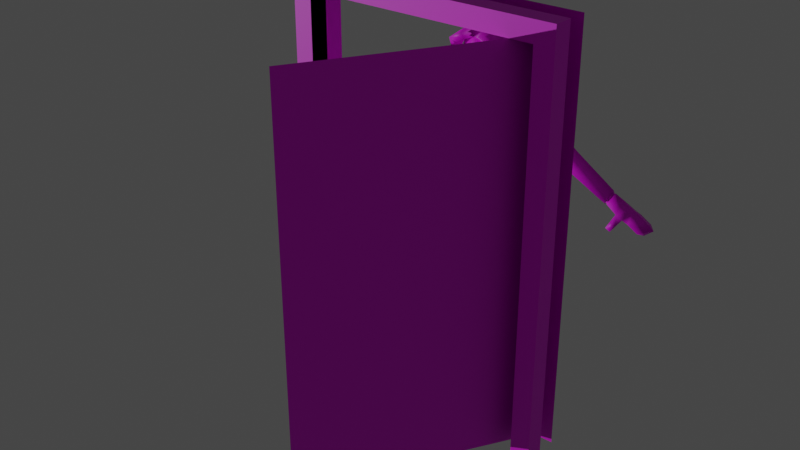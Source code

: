 # Source: gy.blend  (saved by Blender 2.90.8; exported with 4.5.12 LTS)
import bpy
from mathutils import Matrix  # noqa: F401  (used for matrix-valued properties, if any)

bpy.ops.wm.read_factory_settings(use_empty=True)
scene = bpy.context.scene
scene.name = 'Scene'

# ---- collections
col_collection = bpy.data.collections.new('Collection'); scene.collection.children.link(col_collection)

# ---- images (referenced by path relative to the original .blend; pixels are not part of the script)
import os
ASSET_DIR = os.environ.get("B2B_ASSET_DIR", "")  # directory of the original .blend (textures are referenced by path, not embedded)
HERE = os.path.dirname(os.path.abspath(__file__))  # packed textures are extracted next to this script under _unpacked/

def load_image(name, relpath, width, height, colorspace="sRGB"):
    """Load a texture the original file referenced (path relative to the .blend, or extracted next to this script)."""
    p = next((c for c in (os.path.join(HERE, relpath), os.path.join(ASSET_DIR, relpath)) if relpath and os.path.exists(c)), "")
    if p:
        img = bpy.data.images.load(p, check_existing=True)
        img.name = name
    else:  # same state as the original file: an image datablock whose file is absent (Cycles renders it pink)
        img = bpy.data.images.new(name, width, height)
        img.source = "FILE"
        img.filepath = "//" + (relpath or name)
    img.colorspace_settings.name = colorspace
    return img
img_character_png = load_image('character.png', 'character.png', 1024, 1024, 'sRGB')
img_door_png = load_image('door.png', 'door.png', 1024, 1024, 'sRGB')

# ---- materials (node trees are filled in below, after node groups)
mat_character = bpy.data.materials.new('character')
mat_character.use_backface_culling = True
mat_character.use_transparent_shadow = False
mat_door = bpy.data.materials.new('door')
mat_door.use_transparent_shadow = False

# ---- material node trees
mat_character.use_nodes = True; mat_character.node_tree.nodes.clear()
_N = mat_character.node_tree.nodes; _L = mat_character.node_tree.links
n0 = _N.new('ShaderNodeOutputMaterial'); n0.name = 'Material Output'; n0.location = (300, 300)
n1 = _N.new('ShaderNodeBsdfPrincipled'); n1.name = 'Principled BSDF'; n1.location = (10, 300)
n1.distribution = 'GGX'
n1.subsurface_method = 'BURLEY'
n1.inputs[3].default_value = 1.45
n1.inputs[27].default_value = (0.0, 0.0, 0.0, 1.0)
n1.inputs[28].default_value = 1.0
n2 = _N.new('ShaderNodeTexImage'); n2.name = 'Image Texture'; n2.location = (-280, 280)
n2.image = img_character_png
_L.new(n1.outputs[0], n0.inputs[0])
_L.new(n2.outputs[0], n1.inputs[0])
n0.is_active_output = True
mat_door.use_nodes = True; mat_door.node_tree.nodes.clear()
_N = mat_door.node_tree.nodes; _L = mat_door.node_tree.links
n0 = _N.new('ShaderNodeBsdfPrincipled'); n0.name = 'Principled BSDF'; n0.location = (10, 300)
n0.distribution = 'GGX'
n0.subsurface_method = 'BURLEY'
n0.inputs[3].default_value = 1.45
n0.inputs[27].default_value = (0.0, 0.0, 0.0, 1.0)
n0.inputs[28].default_value = 1.0
n1 = _N.new('ShaderNodeOutputMaterial'); n1.name = 'Material Output'; n1.location = (300, 300)
n2 = _N.new('ShaderNodeTexImage'); n2.name = 'Image Texture'; n2.location = (-280, 280)
n2.image = img_door_png
n2.interpolation = 'Closest'
_L.new(n0.outputs[0], n1.inputs[0])
_L.new(n2.outputs[0], n0.inputs[0])
n1.is_active_output = True

# ---- world
world_world = bpy.data.worlds.new('World'); scene.world = world_world
world_world.use_nodes = True; world_world.node_tree.nodes.clear()
_N = world_world.node_tree.nodes; _L = world_world.node_tree.links
n0 = _N.new('ShaderNodeOutputWorld'); n0.name = 'World Output'; n0.location = (300, 300)
n1 = _N.new('ShaderNodeBackground'); n1.name = 'Background'; n1.location = (10, 300)
n1.inputs[0].default_value = (0.05088, 0.05088, 0.05088, 1.0)
_L.new(n1.outputs[0], n0.inputs[0])
n0.is_active_output = True
world_world.color = (0.05088, 0.05088, 0.05088)
world_world.use_sun_shadow = False
world_world.sun_shadow_jitter_overblur = 0.0

# ---- lights
light_sun = bpy.data.lights.new('Sun', 'SUN')
light_sun.transmission_factor = 0.0
light_sun.energy = 1.0
light_sun.shadow_soft_size = 0.125

# ---- meshes
me_plane = bpy.data.meshes.new('Plane')
me_plane.from_pydata([(-0.5796, 1.863e-09, 2.669), (-0.5975, -1.244e-07, 1.548), (-0.5194, 0.1181, 0.4714), (-0.1639, 0.1181, 0.4714), (-0.08575, -1.244e-07, 1.548), (-0.03774, -5.96e-08, 2.325), (0.0, -5.96e-08, 2.309), (-0.3373, -0.08187, 0.4714), (-0.3373, -0.1773, 1.579), (-0.3373, -0.2, 2.438), (-0.3373, -0.2113, 2.669), (-0.3373, 0.3455, 0.4714), (-0.3373, 0.2476, 1.698), (-0.3373, 0.4495, 2.446), (-0.3373, 0.4381, 2.669), (-0.6034, -6.925e-08, 2.369), (-0.03774, -0.2394, 2.386), (-0.03774, -0.2583, 2.669), (0.0, -0.2394, 2.381), (0.0, -0.2583, 2.669), (-0.03774, 0.4586, 2.39), (0.0, 0.4661, 2.669), (-0.03774, 0.4586, 2.669), (0.0, 0.4699, 2.384), (-0.3373, -0.1479, 1.439), (-0.3373, 0.2688, 1.556), (-0.5429, 0.1194, 0.4714), (-0.1404, 0.1194, 0.4714), (-0.3367, -0.107, 0.4714), (-0.3367, 0.3707, 0.4714), (-0.5429, 0.1194, 0.2974), (-0.1404, 0.1194, 0.2974), (-0.3367, -0.107, 0.2974), (-0.3367, 0.3707, 0.2974), (-0.5429, 0.1099, 0.1446), (-0.1404, 0.1099, 0.1446), (-0.3367, 0.3612, 0.1446), (-0.5429, 0.1288, 0.0), (-0.1404, 0.1288, 0.0), (-0.3367, 0.3801, 0.0), (-0.5064, -0.009774, 0.1834), (-0.1844, -0.009774, 0.1834), (-0.3367, -0.1526, 0.1834), (-0.4935, -0.3964, 0.1242), (-0.186, -0.3926, 0.1242), (-0.3367, -0.5355, 0.1242), (-0.4935, -0.3964, 0.0), (-0.186, -0.3926, 0.0), (-0.3367, -0.5355, 0.0), (-0.6226, 1.863e-09, 2.669), (-0.3803, -0.2258, 2.669), (-0.3803, 0.4515, 2.669), (-0.08077, -0.2728, 2.669), (0.0, -0.2728, 2.669), (0.0, 0.4795, 2.669), (-0.08077, 0.4719, 2.669), (-0.6379, 1.863e-09, 3.549), (-0.3957, -0.1908, 3.549), (-0.3957, 0.3594, 3.549), (-0.1486, -0.2379, 3.549), (0.0, -0.2379, 3.549), (0.0, 0.3874, 3.549), (-0.1486, 0.3798, 3.549), (-0.6822, 0.216, 3.93), (-0.481, -0.2113, 4.212), (-0.481, 0.4381, 4.212), (-0.2339, -0.2583, 4.212), (0.0, -0.2583, 4.212), (0.0, 0.4661, 4.212), (-0.2339, 0.4586, 4.212), (-0.6796, 0.1378, 4.488), (-0.261, 0.1378, 4.488), (-1.009, 0.2011, 4.308), (-0.7773, -0.01684, 4.089), (-0.799, 0.4163, 4.123), (-1.284, 0.2135, 3.639), (-1.449, 0.2009, 3.957), (-1.418, 0.01937, 3.744), (-1.436, 0.3801, 3.772), (-1.955, 0.208, 3.322), (-2.057, 0.2018, 3.518), (-2.006, 0.08794, 3.403), (-2.018, 0.3127, 3.422), (-1.33, 0.3852, 3.831), (-1.312, 0.01426, 3.802), (-2.07, 0.2006, 3.543), (-2.005, 0.05877, 3.401), (-2.019, 0.3407, 3.423), (-1.943, 0.2103, 3.298), (-1.996, 0.2076, 3.301), (-2.098, 0.2015, 3.497), (-2.047, 0.08756, 3.382), (-2.059, 0.3124, 3.401), (-1.99, 0.2085, 3.289), (-2.104, 0.2016, 3.509), (-2.047, 0.07413, 3.38), (-2.06, 0.3258, 3.401), (-2.156, 0.2271, 3.225), (-2.222, 0.2178, 3.423), (-2.212, 0.04528, 3.278), (-2.23, 0.3857, 3.307), (-2.577, 0.2231, 3.004), (-2.716, 0.2138, 3.121), (-2.56, 0.04257, 3.096), (-2.587, 0.383, 3.118), (-2.262, 0.2261, 3.17), (-2.292, 0.2275, 3.174), (-2.398, 0.2265, 3.119), (-2.419, 0.3856, 3.219), (-2.336, 0.3847, 3.252), (-2.493, 0.2172, 3.274), (-2.388, 0.2182, 3.329), (-2.349, 0.2168, 3.351), (-2.318, 0.04429, 3.223), (-2.401, 0.04518, 3.19), (-2.135, -0.06503, 3.095), (-2.122, 0.02384, 3.087), (-2.194, 0.02657, 3.049), (-2.208, -0.06571, 3.058), (-2.247, 0.0778, 3.135), (-2.259, -0.0148, 3.134), (-2.156, 0.07068, 3.175), (-2.174, -0.009875, 3.187), (0.0, -0.06026, 4.442), (0.0, 0.2996, 4.346), (-0.2191, 0.1378, 4.627), (0.0, -0.06028, 4.641), (0.0, 0.302, 4.627), (-0.4603, 0.1339, 4.648), (-0.2606, 0.3473, 4.655), (0.0, 0.3763, 4.648), (-0.4256, -0.1311, 4.648), (-0.4703, 0.1378, 4.488), (-0.2475, 0.2982, 4.35), (-0.3289, 0.1787, 4.381), (-0.2205, 0.2584, 4.253), (0.0, 0.2305, 4.245), (-0.2655, -0.06129, 4.252), (0.0, -0.06026, 4.534), (0.0, 0.3008, 4.486), (0.0, -0.2811, 4.671), (0.0, -0.4061, 4.946), (0.0, -0.2804, 5.403), (0.0, -0.1223, 5.525), (0.0, 0.3643, 5.436), (0.0, 0.3396, 4.848), (-0.2267, -0.09568, 4.715), (-0.1966, 0.1277, 4.768), (-0.2889, 0.2796, 5.156), (-0.2355, 0.2689, 5.436), (0.0, 0.2326, 5.52), (-0.2525, -0.2069, 4.992), (0.0, -0.3292, 5.142), (-0.2532, -0.212, 5.188), (-0.2238, -0.1413, 5.412), (0.0, -0.1403, 4.656), (0.0, 0.4325, 5.19), (0.0, 0.07304, 5.548), (-0.3038, -0.04559, 4.918), (-0.3478, -0.01038, 5.196), (-0.2662, 0.01936, 5.433), (-0.1466, -0.3969, 5.46), (0.0, -0.3029, 5.409), (-0.343, -0.3969, 5.361), (-0.388, -0.2387, 5.067), (-0.388, -0.0558, 5.002), (-0.3895, -0.08984, 5.281), (-0.299, -0.2033, 5.169), (-0.1402, -0.3054, 5.351), (-0.1579, -0.1422, 5.542), (0.0, -0.1227, 5.583), (-0.1107, -0.02433, 5.605), (0.0, 0.2286, 5.589), (-0.2071, 0.2617, 5.536), (0.0, 0.3928, 5.415), (-0.2071, 0.4532, 5.289), (0.0, 0.3592, 4.851), (-0.1157, 0.4041, 4.958), (0.0, 0.4481, 5.237), (-0.1912, 0.4224, 4.884), (0.0, 0.05291, 5.586), (-0.1073, 0.1187, 5.61), (-0.3374, -0.02303, 5.452), (-0.3444, 0.1187, 5.413), (-0.37, -0.0234, 5.24), (-0.3697, 0.1182, 5.232), (-0.323, 0.05807, 5.233), (-0.3504, 0.05807, 4.941), (0.0, 0.3058, 5.534), (-0.2071, 0.3574, 5.413), (-0.3279, 0.2617, 5.397), (-0.3279, 0.3574, 5.195), (-0.3279, 0.2049, 5.092), (-0.3279, 0.2655, 4.942), (0.0, -0.1422, 5.468), (0.0, -0.01793, 5.444), (-0.185, -0.02066, 5.37), (-0.1911, -0.1422, 5.449), (0.0, 0.1855, 5.419), (0.0, 0.3452, 5.268), (0.0, 0.3222, 4.979), (-0.1579, 0.3924, 5.048), (-0.1324, 0.2741, 5.094), (-0.1646, 0.1182, 5.394), (-0.1228, 0.2617, 5.336), (-0.1232, -0.2193, 4.696), (-0.1519, -0.2591, 4.981), (-0.1464, -0.2706, 5.165), (-0.1256, -0.2108, 5.415), (-0.2444, 0.2084, 4.926), (0.0, -0.3029, 5.062), (-0.2255, -0.2202, 5.064), (-0.3337, -0.02798, 5.057), (-0.1468, -0.2426, 5.065), (0.0, -0.297, 4.813), (-0.2266, -0.191, 4.848), (-0.1484, -0.2611, 4.834), (0.0, -0.3048, 5.284), (-0.2622, 0.2742, 5.296), (-0.2342, -0.1766, 5.296), (0.0, 0.3984, 5.313), (-0.307, 0.004492, 5.314), (-0.136, -0.2407, 5.29), (0.0, -0.2982, 4.9), (-0.2331, -0.2097, 4.906), (-0.1411, -0.2716, 4.892), (-0.07321, -0.2999, 5.154), (-0.06279, -0.2456, 5.409), (-0.1212, -0.119, 4.679), (-0.09994, 0.03852, 4.662), (-0.06161, -0.2502, 4.675), (-0.07605, -0.2931, 4.951), (-0.07339, -0.2728, 5.063), (-0.06757, -0.2869, 4.829), (-0.068, -0.2727, 5.287), (-0.07057, -0.296, 4.885), (-0.3688, 0.1924, 5.186), (-0.3716, 0.1054, 5.162), (-0.2723, 0.1082, 4.966), (-0.3236, -0.0411, 5.099), (-0.3623, 0.1073, 5.164), (-0.263, 0.1101, 4.968), (-2.239, 0.07019, 3.122), (-2.168, -0.01807, 3.173), (-0.3373, -0.1216, 1.09), (-0.3373, 0.2969, 1.312), (-0.5715, 0.04703, 1.115), (-0.1118, 0.04703, 1.115), (-0.1913, 0.4192, 3.88), (0.0, 0.4268, 3.88), (0.0, -0.2481, 3.88), (-0.1913, -0.2481, 3.88), (-0.4383, -0.2011, 3.88), (-0.6601, 0.108, 3.74), (-0.4383, 0.3988, 3.88), (-0.4568, 0.2982, 4.35), (-0.4635, 0.218, 4.419), (-0.3373, -0.1972, 2.332), (-0.3373, 0.4245, 2.353), (-0.388, -0.2083, 3.109), (-0.6303, 1.863e-09, 3.109), (-0.388, 0.4054, 3.109), (-0.1147, 0.4258, 3.109), (0.0, 0.4334, 3.109), (-0.1147, -0.2553, 3.109), (0.0, -0.2553, 3.109), (-0.3373, -0.182, 1.755), (-0.3373, 0.289, 1.851), (-0.07451, -1.092e-07, 1.73), (-0.5989, -1.115e-07, 1.74)], [], [(1, 24, 8), (7, 244, 246, 2), (25, 1, 12), (3, 247, 244, 7), (269, 267, 12, 1), (268, 4, 12, 267), (266, 8, 4, 268), (9, 5, 16), (10, 9, 16, 17), (0, 15, 9, 10), (13, 15, 0, 14), (6, 18, 16, 5), (17, 16, 18, 19), (13, 20, 5), (6, 5, 20, 23), (14, 22, 20, 13), (22, 21, 23, 20), (4, 25, 12), (245, 246, 1, 25), (4, 8, 24), (246, 244, 24, 1), (11, 2, 246, 245), (3, 27, 29, 11), (7, 28, 27, 3), (11, 29, 26, 2), (2, 26, 28, 7), (29, 33, 30, 26), (26, 30, 32, 28), (27, 31, 33, 29), (28, 32, 31, 27), (31, 35, 36, 33), (33, 36, 34, 30), (35, 38, 39, 36), (36, 39, 37, 34), (32, 42, 41, 31), (30, 40, 42, 32), (42, 45, 44, 41), (40, 43, 45, 42), (45, 48, 47, 44), (43, 46, 48, 45), (31, 41, 35), (30, 34, 40), (40, 34, 43), (41, 44, 35), (38, 35, 44, 47), (34, 37, 46, 43), (260, 259, 57, 56), (262, 261, 58, 62), (263, 262, 62, 61), (261, 260, 56, 58), (259, 264, 59, 57), (264, 265, 60, 59), (249, 248, 69, 68), (251, 250, 67, 66), (253, 252, 64, 63), (248, 254, 65, 69), (254, 253, 63, 65), (252, 251, 66, 64), (71, 132, 66), (70, 72, 73), (63, 64, 73), (70, 65, 74), (63, 74, 65), (83, 75, 78), (76, 83, 78), (75, 84, 77), (84, 76, 77), (75, 77, 86, 88), (77, 76, 85, 86), (76, 78, 87, 85), (73, 72, 76, 84), (63, 73, 84, 75), (72, 74, 83, 76), (74, 63, 75, 83), (81, 80, 90, 91), (80, 81, 86, 85), (82, 80, 85, 87), (81, 79, 88, 86), (79, 82, 87, 88), (92, 89, 93, 96), (82, 79, 89, 92), (80, 82, 92, 90), (79, 81, 91, 89), (93, 95, 99, 97), (90, 92, 96, 94), (89, 91, 95, 93), (91, 90, 94, 95), (95, 94, 98, 99), (96, 93, 97, 100), (94, 96, 100, 98), (108, 107, 101, 104), (102, 101, 103), (110, 108, 104, 102), (107, 114, 103, 101), (114, 110, 102, 103), (99, 98, 112, 113), (113, 112, 111, 114), (114, 111, 110), (120, 242, 117, 118), (105, 113, 114, 106), (106, 114, 107), (98, 100, 109, 112), (112, 109, 108, 111), (111, 108, 110), (100, 97, 105, 109), (109, 105, 106, 108), (108, 106, 107), (116, 115, 118, 117), (242, 121, 116, 117), (243, 120, 118, 115), (121, 243, 115, 116), (97, 99, 122, 121), (99, 113, 120, 122), (105, 97, 121, 119), (113, 105, 119, 120), (71, 66, 123), (66, 67, 123), (71, 133, 132), (71, 138, 126, 125), (139, 71, 125, 127), (131, 128, 132, 66), (129, 130, 124, 133), (128, 129, 133, 132), (128, 131, 137, 134), (130, 129, 135, 136), (129, 128, 134, 135), (131, 66, 137), (124, 71, 139), (71, 123, 138), (53, 52, 17, 19), (52, 50, 10, 17), (50, 49, 0, 10), (49, 51, 14, 0), (51, 55, 22, 14), (55, 54, 21, 22), (147, 146, 158), (215, 205, 216), (213, 207, 153, 211), (212, 151, 211), (222, 208, 154, 219), (221, 219, 154, 160), (160, 154, 143, 157), (143, 227, 142), (230, 205, 146, 228), (229, 228, 146, 147), (218, 149, 144, 220), (150, 144, 149), (147, 145, 127), (145, 148, 156), (149, 160, 157, 150), (218, 221, 160, 149), (209, 147, 158, 212), (158, 146, 215), (127, 125, 147), (126, 229, 147, 125), (47, 48, 46), (66, 132, 70, 64), (133, 69, 255), (69, 65, 255), (69, 133, 124), (69, 124, 68), (71, 124, 133), (162, 161, 168), (161, 163, 168), (168, 163, 167), (163, 164, 167), (164, 165, 167), (165, 164, 166), (163, 166, 164), (166, 163, 169), (161, 169, 163), (162, 169, 161), (169, 162, 170, 171), (181, 180, 172, 173), (189, 188, 174, 175), (179, 176, 177), (175, 174, 178, 179), (171, 170, 180, 181), (171, 181, 183, 182), (182, 183, 185, 184), (165, 166, 167), (184, 185, 187), (169, 171, 182, 166), (187, 185, 186), (184, 187, 186), (183, 190, 192, 185), (182, 184, 166), (179, 191, 175), (173, 172, 188, 189), (173, 189, 191, 190), (191, 192, 190), (191, 193, 192), (173, 190, 183), (181, 173, 183), (167, 166, 168), (197, 196, 195, 194), (166, 184, 196, 197), (166, 197, 168), (168, 197, 194, 162), (186, 196, 184), (191, 189, 175), (179, 178, 176), (179, 177, 201), (179, 201, 191), (193, 191, 202), (192, 193, 202), (201, 202, 191), (177, 200, 201), (201, 200, 202), (200, 199, 202), (185, 192, 204, 203), (204, 198, 199), (192, 202, 199, 204), (204, 198, 203), (185, 203, 186), (196, 186, 203), (203, 198, 196), (196, 198, 195), (177, 176, 200), (234, 227, 208, 222), (232, 226, 207, 213), (233, 216, 205, 230), (231, 232, 213, 206), (148, 212, 159), (212, 153, 159), (206, 213, 211, 151), (235, 225, 216, 233), (225, 224, 215, 216), (158, 224, 151), (215, 146, 205), (147, 209, 145), (209, 148, 145), (212, 211, 153), (143, 154, 208), (148, 209, 212), (226, 234, 222, 207), (148, 159, 221, 218), (148, 218, 220, 156), (159, 153, 219, 221), (207, 222, 219, 153), (206, 151, 224, 225), (231, 206, 225, 235), (158, 215, 224), (231, 223, 141), (152, 217, 234, 226), (223, 235, 233, 214), (141, 210, 232, 231), (214, 233, 230, 140), (210, 152, 226, 232), (217, 142, 227, 234), (126, 155, 228, 229), (140, 230, 228, 155), (212, 158, 151), (238, 236, 237), (237, 239, 238), (241, 240, 236), (240, 241, 239), (239, 237, 240), (236, 238, 241), (237, 236, 240), (238, 239, 241), (231, 235, 223), (143, 208, 227), (102, 104, 101), (121, 122, 243), (122, 120, 243), (119, 121, 242), (120, 119, 242), (70, 73, 64), (4, 24, 244, 247), (4, 247, 245, 25), (70, 74, 72), (46, 37, 47), (37, 39, 38), (47, 37, 38), (78, 75, 88, 87), (57, 59, 251, 252), (58, 56, 253, 254), (62, 58, 254, 248), (56, 57, 252, 253), (59, 60, 250, 251), (61, 62, 248, 249), (133, 255, 256), (70, 255, 65), (255, 70, 256), (132, 256, 70), (256, 132, 133), (5, 9, 257), (15, 257, 9), (5, 258, 13), (15, 13, 258), (52, 53, 265, 264), (50, 52, 264, 259), (51, 49, 260, 261), (54, 55, 262, 263), (55, 51, 261, 262), (49, 50, 259, 260), (269, 266, 257, 15), (1, 8, 266, 269), (257, 266, 268, 5), (5, 268, 267, 258), (15, 258, 267, 269), (11, 245, 247, 3)])
me_plane.polygons.foreach_set('use_smooth', [True] * 303)
_uv = me_plane.uv_layers.new(name='UVMap')
_uv.uv.foreach_set('vector', [0.7213, 0.8153, 0.8556, 0.7957, 0.8554, 0.8262, 0.856, 0.5852, 0.8557, 0.7196, 0.7213, 0.7219, 0.7213, 0.5852, 0.8547, 0.8134, 0.9901, 0.8208, 0.8547, 0.8466, 0.9943, 0.5852, 0.9943, 0.7221, 0.8557, 0.7196, 0.856, 0.5852, 0.9901, 0.8565, 0.8547, 0.877, 0.8547, 0.8466, 0.9901, 0.8208, 0.7236, 0.8456, 0.7236, 0.8072, 0.8547, 0.8466, 0.8547, 0.877, 0.8553, 0.8607, 0.8554, 0.8262, 0.9943, 0.8155, 0.9943, 0.8522, 0.8466, 0.7064, 0.7736, 0.7807, 0.7606, 0.7075, 0.8783, 0.6366, 0.8466, 0.7064, 0.7606, 0.7075, 0.771, 0.6105, 0.9899, 0.71, 0.9075, 0.7537, 0.8466, 0.7064, 0.8783, 0.6366, 0.8997, 0.8483, 0.9075, 0.7537, 0.9899, 0.71, 0.9582, 0.8712, 0.7425, 0.792, 0.7255, 0.7107, 0.7606, 0.7075, 0.7736, 0.7807, 0.771, 0.6105, 0.7606, 0.7075, 0.7255, 0.7107, 0.7325, 0.6073, 0.8997, 0.8483, 0.8376, 0.8971, 0.7736, 0.7807, 0.7425, 0.792, 0.7736, 0.7807, 0.8376, 0.8971, 0.8131, 0.9185, 0.9582, 0.8712, 0.9053, 0.9533, 0.8376, 0.8971, 0.8997, 0.8483, 0.9053, 0.9533, 0.8828, 0.9795, 0.8131, 0.9185, 0.8376, 0.8971, 0.7236, 0.8072, 0.8547, 0.8134, 0.8547, 0.8466, 0.8547, 0.7614, 0.9901, 0.7289, 0.9901, 0.8208, 0.8547, 0.8134, 0.9943, 0.8155, 0.8554, 0.8262, 0.8556, 0.7957, 0.7213, 0.7219, 0.8557, 0.7196, 0.8556, 0.7957, 0.7213, 0.8153, 0.8547, 0.5862, 0.9901, 0.5862, 0.9901, 0.7289, 0.8547, 0.7614, 0.0, 0.0, 0.0, 0.0, 0.0, 0.0, 0.0, 0.0, 0.0, 0.0, 0.0, 0.0, 0.0, 0.0, 0.0, 0.0, 0.0, 0.0, 0.0, 0.0, 0.0, 0.0, 0.0, 0.0, 0.0, 0.0, 0.0, 0.0, 0.0, 0.0, 0.0, 0.0, 0.0022, 0.3727, 0.1188, 0.3727, 0.1188, 0.5653, 0.0022, 0.5653, 0.05436, 0.5747, 0.05436, 0.4785, 0.231, 0.4785, 0.231, 0.5747, 0.0022, 0.3727, 0.1188, 0.3727, 0.1188, 0.5653, 0.0022, 0.5653, 0.231, 0.5752, 0.231, 0.4785, 0.05436, 0.4785, 0.05436, 0.5752, 0.0022, 0.3727, 0.1188, 0.3727, 0.1188, 0.5653, 0.0022, 0.5653, 0.0022, 0.3727, 0.1188, 0.3727, 0.1188, 0.5653, 0.0022, 0.5653, 0.002005, 0.5746, 0.002005, 0.306, 0.1189, 0.306, 0.1189, 0.5746, 0.002005, 0.5746, 0.002005, 0.306, 0.1189, 0.306, 0.1189, 0.5746, 0.231, 0.4785, 0.231, 0.3697, 0.05436, 0.3697, 0.05436, 0.4785, 0.05436, 0.4785, 0.05436, 0.3714, 0.231, 0.3714, 0.231, 0.4785, 0.00612, 0.3715, 0.1203, 0.3715, 0.1203, 0.5719, 0.00612, 0.5719, 0.00612, 0.3715, 0.1203, 0.3715, 0.1203, 0.5719, 0.00612, 0.5719, 0.002005, 0.5746, 0.002005, 0.306, 0.1189, 0.306, 0.1189, 0.5746, 0.002005, 0.5746, 0.002005, 0.306, 0.1189, 0.306, 0.1189, 0.5746, 0.01196, 0.4106, 0.1194, 0.4106, 0.1194, 0.518, 0.01196, 0.4106, 0.1194, 0.4106, 0.1194, 0.518, 0.01196, 0.4106, 0.1194, 0.4106, 0.1194, 0.518, 0.01196, 0.4106, 0.1194, 0.4106, 0.1194, 0.518, 0.1189, 0.306, 0.1189, 0.5746, 0.002005, 0.5746, 0.002005, 0.306, 0.002005, 0.5746, 0.002005, 0.306, 0.1189, 0.306, 0.1189, 0.5746, 0.3675, 0.6849, 0.238, 0.6849, 0.238, 0.7894, 0.3675, 0.7894, 0.2447, 0.7107, 0.2907, 0.7088, 0.2917, 0.8021, 0.2487, 0.8027, 0.1359, 0.709, 0.1108, 0.7091, 0.1108, 0.8012, 0.136, 0.8006, 0.2907, 0.7088, 0.3698, 0.7082, 0.3667, 0.7979, 0.2917, 0.8021, 0.0009179, 0.6851, 0.1905, 0.6851, 0.1905, 0.7907, 0.0009179, 0.7907, 0.6062, 0.6979, 0.6799, 0.6979, 0.6799, 0.5825, 0.6062, 0.5825, 0.1403, 0.8691, 0.1082, 0.8708, 0.1055, 0.9404, 0.1446, 0.9376, 0.5784, 0.6977, 0.6799, 0.6977, 0.6799, 0.8095, 0.5505, 0.8095, 0.07983, 0.6848, 0.05348, 0.7515, 0.03312, 0.7336, 0.05664, 0.635, 0.2543, 0.8721, 0.2959, 0.8726, 0.3002, 0.9431, 0.26, 0.9415, 0.1363, 0.6354, 0.07983, 0.6848, 0.05664, 0.635, 0.1279, 0.581, 0.005568, 0.8952, 0.1905, 0.8952, 0.1905, 0.9944, 0.005568, 0.9944, 0.5329, 0.9894, 0.3963, 0.9894, 0.5505, 0.8095, 0.1343, 0.6485, 0.1218, 0.7295, 0.05945, 0.7065, 0.007669, 0.656, 0.1475, 0.6491, 0.05945, 0.7065, 0.1362, 0.6534, 0.1184, 0.5958, 0.06058, 0.7021, 0.01085, 0.6519, 0.06058, 0.7021, 0.1184, 0.5958, 0.05748, 0.8175, 0.008905, 0.8277, 0.05664, 0.8405, 0.1041, 0.829, 0.05748, 0.8175, 0.05664, 0.8405, 0.02723, 0.839, 0.0655, 0.8252, 0.06555, 0.8494, 0.0655, 0.8252, 0.1068, 0.8364, 0.06555, 0.8494, 0.02723, 0.839, 0.06555, 0.8494, 0.06466, 0.9838, 0.03396, 0.9597, 0.06555, 0.8494, 0.1068, 0.8364, 0.09657, 0.9827, 0.06466, 0.9838, 0.1041, 0.829, 0.05664, 0.8405, 0.0495, 0.9687, 0.08896, 0.9447, 0.05945, 0.7065, 0.1218, 0.7295, 0.1068, 0.8364, 0.0655, 0.8252, 0.007669, 0.656, 0.05945, 0.7065, 0.0655, 0.8252, 0.02723, 0.839, 0.1237, 0.7244, 0.06058, 0.7021, 0.05748, 0.8175, 0.1041, 0.829, 0.06058, 0.7021, 0.01085, 0.6519, 0.008905, 0.8277, 0.05748, 0.8175, 0.7853, 0.2248, 0.8173, 0.129, 0.8719, 0.1486, 0.8399, 0.2444, 0.3473, 0.8329, 0.3473, 0.7304, 0.3594, 0.7174, 0.3594, 0.8451, 0.2556, 0.8319, 0.3473, 0.8329, 0.3594, 0.8451, 0.2436, 0.8439, 0.3473, 0.7304, 0.2548, 0.7366, 0.2426, 0.7253, 0.3594, 0.7174, 0.2548, 0.7366, 0.2556, 0.8319, 0.2436, 0.8439, 0.2426, 0.7253, 0.03258, 0.421, 0.03192, 0.4995, 0.02718, 0.504, 0.02791, 0.4162, 0.7853, 0.2248, 0.8173, 0.129, 0.8719, 0.1486, 0.8399, 0.2444, 0.7853, 0.2248, 0.8173, 0.129, 0.8719, 0.1486, 0.8399, 0.2444, 0.7853, 0.2248, 0.8173, 0.129, 0.8719, 0.1486, 0.8399, 0.2444, 0.06086, 0.5616, 0.08958, 0.559, 0.09428, 0.5145, 0.05464, 0.5227, 0.108, 0.4204, 0.03258, 0.421, 0.02791, 0.4162, 0.1124, 0.4155, 0.03192, 0.4995, 0.108, 0.5047, 0.1124, 0.5099, 0.02718, 0.504, 0.108, 0.5047, 0.108, 0.4204, 0.1124, 0.4155, 0.1124, 0.5099, 0.08958, 0.559, 0.05879, 0.563, 0.05366, 0.5286, 0.09428, 0.5145, 0.03221, 0.5611, 0.06086, 0.5616, 0.05464, 0.5227, 0.01635, 0.517, 0.05879, 0.563, 0.03221, 0.5611, 0.01635, 0.517, 0.05366, 0.5286, 0.01344, 0.4682, 0.05161, 0.463, 0.05008, 0.4068, 0.01165, 0.4137, 0.04827, 0.3808, 0.05008, 0.4068, 0.09075, 0.4145, 0.05031, 0.4541, 0.01344, 0.4682, 0.01165, 0.4137, 0.04827, 0.3808, 0.05161, 0.463, 0.09227, 0.4662, 0.09075, 0.4145, 0.05008, 0.4068, 0.09227, 0.4662, 0.05031, 0.4541, 0.04827, 0.3808, 0.09075, 0.4145, 0.09428, 0.5145, 0.05366, 0.5286, 0.0523, 0.4938, 0.09337, 0.4871, 0.09337, 0.4871, 0.0523, 0.4938, 0.05148, 0.4831, 0.09227, 0.4662, 0.09227, 0.4662, 0.05148, 0.4831, 0.05031, 0.4541, 0.1076, 0.4915, 0.08824, 0.4951, 0.09795, 0.4975, 0.1175, 0.4946, 0.05357, 0.4961, 0.09337, 0.4871, 0.09227, 0.4662, 0.0527, 0.4901, 0.0527, 0.4901, 0.09227, 0.4662, 0.05161, 0.463, 0.05366, 0.5286, 0.01635, 0.517, 0.01507, 0.4894, 0.0523, 0.4938, 0.0523, 0.4938, 0.01507, 0.4894, 0.01344, 0.4682, 0.05148, 0.4831, 0.05148, 0.4831, 0.01344, 0.4682, 0.05031, 0.4541, 0.01635, 0.517, 0.05464, 0.5227, 0.05357, 0.4961, 0.01507, 0.4894, 0.01507, 0.4894, 0.05357, 0.4961, 0.0527, 0.4901, 0.01344, 0.4682, 0.01344, 0.4682, 0.0527, 0.4901, 0.05161, 0.463, 0.09924, 0.5149, 0.118, 0.5121, 0.1175, 0.4946, 0.09795, 0.4975, 0.08824, 0.4951, 0.08986, 0.5165, 0.09924, 0.5149, 0.09795, 0.4975, 0.1082, 0.5131, 0.1076, 0.4915, 0.1175, 0.4946, 0.118, 0.5121, 0.08986, 0.5165, 0.1082, 0.5131, 0.118, 0.5121, 0.09924, 0.5149, 0.05464, 0.5227, 0.09428, 0.5145, 0.1065, 0.5133, 0.08823, 0.5168, 0.09428, 0.5145, 0.09337, 0.4871, 0.1058, 0.491, 0.1065, 0.5133, 0.05357, 0.4961, 0.05464, 0.5227, 0.08823, 0.5168, 0.08655, 0.4946, 0.09337, 0.4871, 0.05357, 0.4961, 0.08655, 0.4946, 0.1058, 0.491, 0.5329, 0.9894, 0.5505, 0.8095, 0.6799, 0.9597, 0.5505, 0.8095, 0.6799, 0.8095, 0.6799, 0.9597, 0.5027, 0.6779, 0.4244, 0.7042, 0.4816, 0.599, 0.5388, 0.3346, 0.57, 0.3125, 0.5776, 0.3201, 0.5524, 0.3459, 0.5202, 0.3645, 0.5388, 0.3346, 0.5524, 0.3459, 0.5335, 0.3734, 0.266, 0.7283, 0.2736, 0.7054, 0.3231, 0.7333, 0.2518, 0.7798, 0.2761, 0.6509, 0.2716, 0.5858, 0.372, 0.5906, 0.3639, 0.6704, 0.2736, 0.7054, 0.2761, 0.6509, 0.3639, 0.6704, 0.3231, 0.7333, 0.2736, 0.7054, 0.266, 0.7283, 0.224, 0.7845, 0.2079, 0.699, 0.2716, 0.5858, 0.2761, 0.6509, 0.171, 0.6632, 0.1605, 0.6041, 0.2761, 0.6509, 0.2736, 0.7054, 0.2079, 0.699, 0.171, 0.6632, 0.266, 0.7283, 0.2518, 0.7798, 0.224, 0.7845, 0.9134, 0.1739, 0.7827, 0.2652, 0.7989, 0.1437, 0.8254, 0.2811, 0.7809, 0.1172, 0.9117, 0.1747, 0.5866, 0.6408, 0.4725, 0.6408, 0.5333, 0.6204, 0.5866, 0.6204, 0.3638, 0.7989, 0.3434, 0.8402, 0.3433, 0.8333, 0.3637, 0.792, 0.3434, 0.8402, 0.2997, 0.865, 0.3016, 0.8588, 0.3433, 0.8333, 0.2997, 0.865, 0.2453, 0.8094, 0.2492, 0.8038, 0.3016, 0.8588, 0.2453, 0.8094, 0.2559, 0.765, 0.2598, 0.7594, 0.2492, 0.8038, 0.2559, 0.765, 0.2585, 0.753, 0.2604, 0.7536, 0.2598, 0.7594, 0.5597, 0.352, 0.5891, 0.3437, 0.5962, 0.3631, 0.5914, 0.3772, 0.5718, 0.3447, 0.6184, 0.3244, 0.8745, 0.3951, 0.8747, 0.4724, 0.7638, 0.4901, 0.7618, 0.3947, 0.6038, 0.3752, 0.6139, 0.3575, 0.6202, 0.3644, 0.56, 0.3899, 0.5657, 0.4441, 0.5254, 0.4383, 0.5189, 0.3901, 0.6558, 0.4648, 0.7041, 0.4593, 0.6993, 0.493, 0.6565, 0.4953, 0.6565, 0.4953, 0.6993, 0.493, 0.6969, 0.5704, 0.6395, 0.5731, 0.5904, 0.5355, 0.603, 0.4456, 0.639, 0.448, 0.8699, 0.1378, 0.8733, 0.1629, 0.854, 0.217, 0.8389, 0.1787, 0.7836, 0.1966, 0.8389, 0.1787, 0.854, 0.217, 0.7869, 0.2387, 0.5934, 0.4737, 0.6005, 0.5035, 0.5306, 0.5455, 0.521, 0.5149, 0.594, 0.5627, 0.5306, 0.5455, 0.6005, 0.5035, 0.6479, 0.4032, 0.5715, 0.5058, 0.5542, 0.3931, 0.4992, 0.4064, 0.5864, 0.444, 0.5115, 0.4844, 0.6005, 0.5035, 0.6565, 0.4953, 0.6395, 0.5731, 0.594, 0.5627, 0.5934, 0.4737, 0.6558, 0.4648, 0.6565, 0.4953, 0.6005, 0.5035, 0.5752, 0.3792, 0.5597, 0.352, 0.5962, 0.3631, 0.6038, 0.3752, 0.6304, 0.3898, 0.5428, 0.3605, 0.6121, 0.3477, 0.5335, 0.3734, 0.5524, 0.3459, 0.5597, 0.352, 0.5776, 0.3201, 0.5687, 0.336, 0.5597, 0.352, 0.5524, 0.3459, 0.04517, 0.3085, 0.04043, 0.3039, 0.04459, 0.2988, 0.1485, 0.6316, 0.1485, 0.8893, 0.1213, 0.8893, 0.1213, 0.6316, 0.2607, 0.7509, 0.291, 0.6769, 0.3317, 0.7855, 0.291, 0.6769, 0.3725, 0.7229, 0.3317, 0.7855, 0.1854, 0.587, 0.1938, 0.6764, 0.08889, 0.678, 0.1854, 0.587, 0.08889, 0.678, 0.08619, 0.5874, 0.5027, 0.6779, 0.448, 0.7978, 0.4244, 0.7042, 0.344, 0.3259, 0.2925, 0.3316, 0.3111, 0.3516, 0.2925, 0.3316, 0.2472, 0.3684, 0.3111, 0.3516, 0.3111, 0.3516, 0.2472, 0.3684, 0.2936, 0.4049, 0.2472, 0.3684, 0.2664, 0.4134, 0.2936, 0.4049, 0.2664, 0.4134, 0.3006, 0.4556, 0.2936, 0.4049, 0.3006, 0.4556, 0.2664, 0.4134, 0.2939, 0.448, 0.2472, 0.3684, 0.2939, 0.448, 0.2664, 0.4134, 0.2939, 0.448, 0.2472, 0.3684, 0.3376, 0.3926, 0.2925, 0.3316, 0.3376, 0.3926, 0.2472, 0.3684, 0.344, 0.3259, 0.3376, 0.3926, 0.2925, 0.3316, 0.3376, 0.3926, 0.344, 0.3259, 0.3777, 0.3675, 0.3706, 0.411, 0.3981, 0.4434, 0.4106, 0.4081, 0.4435, 0.4487, 0.4018, 0.4951, 0.4198, 0.5172, 0.4579, 0.4665, 0.4742, 0.4866, 0.4377, 0.5393, 0.4356, 0.5292, 0.4679, 0.4788, 0.4496, 0.5109, 0.4377, 0.5393, 0.4742, 0.4866, 0.4726, 0.4467, 0.3806, 0.4878, 0.3706, 0.411, 0.3777, 0.3675, 0.4106, 0.4081, 0.3981, 0.4434, 0.3706, 0.411, 0.3981, 0.4434, 0.3433, 0.4878, 0.3184, 0.4537, 0.3184, 0.4537, 0.3433, 0.4878, 0.3374, 0.4924, 0.3108, 0.4597, 0.3006, 0.4556, 0.2939, 0.448, 0.2936, 0.4049, 0.3108, 0.4597, 0.3374, 0.4924, 0.3306, 0.4749, 0.3376, 0.3926, 0.3706, 0.411, 0.3184, 0.4537, 0.2939, 0.448, 0.3306, 0.4749, 0.3374, 0.4924, 0.3369, 0.4697, 0.3108, 0.4597, 0.3306, 0.4749, 0.3369, 0.4697, 0.3433, 0.4878, 0.3739, 0.5177, 0.3633, 0.5046, 0.3374, 0.4924, 0.3184, 0.4537, 0.3108, 0.4597, 0.2939, 0.448, 0.4356, 0.5292, 0.3919, 0.5398, 0.4377, 0.5393, 0.4018, 0.4951, 0.4435, 0.4487, 0.4579, 0.4665, 0.4198, 0.5172, 0.4018, 0.4951, 0.4198, 0.5172, 0.3919, 0.5398, 0.3739, 0.5177, 0.3919, 0.5398, 0.3633, 0.5046, 0.3739, 0.5177, 0.3919, 0.5398, 0.3747, 0.5186, 0.3633, 0.5046, 0.4018, 0.4951, 0.3739, 0.5177, 0.3433, 0.4878, 0.3981, 0.4434, 0.4018, 0.4951, 0.3433, 0.4878, 0.2936, 0.4049, 0.2939, 0.448, 0.3111, 0.3516, 0.3299, 0.3988, 0.3541, 0.4257, 0.3973, 0.3917, 0.3741, 0.363, 0.2939, 0.448, 0.3108, 0.4597, 0.3541, 0.4257, 0.3299, 0.3988, 0.2939, 0.448, 0.3299, 0.3988, 0.3111, 0.3516, 0.3111, 0.3516, 0.3299, 0.3988, 0.3741, 0.363, 0.344, 0.3259, 0.3369, 0.4697, 0.3541, 0.4257, 0.3108, 0.4597, 0.3919, 0.5398, 0.4198, 0.5172, 0.4377, 0.5393, 0.3806, 0.4878, 0.4726, 0.4467, 0.4102, 0.4405, 0.4356, 0.5292, 0.4496, 0.5109, 0.4377, 0.5161, 0.4356, 0.5292, 0.4377, 0.5161, 0.3919, 0.5398, 0.3747, 0.5186, 0.3919, 0.5398, 0.4214, 0.484, 0.3633, 0.5046, 0.3747, 0.5186, 0.4214, 0.484, 0.4377, 0.5161, 0.4214, 0.484, 0.3919, 0.5398, 0.4496, 0.5109, 0.461, 0.4703, 0.4377, 0.5161, 0.4377, 0.5161, 0.461, 0.4703, 0.4214, 0.484, 0.461, 0.4703, 0.4653, 0.4756, 0.4214, 0.484, 0.3374, 0.4924, 0.3633, 0.5046, 0.4213, 0.4793, 0.3848, 0.454, 0.4213, 0.4793, 0.4354, 0.4387, 0.4653, 0.4756, 0.3633, 0.5046, 0.4214, 0.484, 0.4653, 0.4756, 0.4213, 0.4793, 0.4213, 0.4793, 0.4354, 0.4387, 0.3848, 0.454, 0.3374, 0.4924, 0.3848, 0.454, 0.3369, 0.4697, 0.3541, 0.4257, 0.3369, 0.4697, 0.3848, 0.454, 0.3848, 0.454, 0.4354, 0.4387, 0.3541, 0.4257, 0.3541, 0.4257, 0.4354, 0.4387, 0.3973, 0.3917, 0.4496, 0.5109, 0.4679, 0.4788, 0.461, 0.4703, 0.5905, 0.3897, 0.5933, 0.4437, 0.5657, 0.4441, 0.56, 0.3899, 0.9308, 0.3942, 0.9309, 0.4636, 0.8747, 0.4724, 0.8745, 0.3951, 0.9516, 0.1453, 0.8582, 0.1603, 0.8864, 0.07489, 0.9657, 0.06429, 0.9306, 0.3118, 0.9308, 0.3942, 0.8745, 0.3951, 0.8742, 0.3135, 0.5468, 0.5158, 0.6774, 0.407, 0.6969, 0.4768, 0.5873, 0.4071, 0.6874, 0.4096, 0.6175, 0.4729, 0.8742, 0.3135, 0.8745, 0.3951, 0.7618, 0.3947, 0.7613, 0.317, 0.9372, 0.1873, 0.8607, 0.1945, 0.8582, 0.1603, 0.9516, 0.1453, 0.6398, 0.3148, 0.6563, 0.347, 0.5914, 0.3772, 0.6184, 0.3244, 0.6662, 0.3797, 0.6563, 0.347, 0.6824, 0.3182, 0.6121, 0.3477, 0.5428, 0.3605, 0.5574, 0.3203, 0.5566, 0.3927, 0.6874, 0.3981, 0.6879, 0.5389, 0.562, 0.4205, 0.5319, 0.4761, 0.4197, 0.4106, 0.6038, 0.3752, 0.6202, 0.3644, 0.6271, 0.3719, 0.5904, 0.5355, 0.5065, 0.4409, 0.5671, 0.4433, 0.5468, 0.5158, 0.5271, 0.3899, 0.6774, 0.407, 0.9309, 0.4636, 0.9349, 0.5658, 0.8827, 0.5681, 0.8747, 0.4724, 0.5864, 0.444, 0.6551, 0.4342, 0.6558, 0.4648, 0.5934, 0.4737, 0.5864, 0.444, 0.5934, 0.4737, 0.521, 0.5149, 0.5115, 0.4844, 0.6551, 0.4342, 0.7089, 0.4257, 0.7041, 0.4593, 0.6558, 0.4648, 0.8747, 0.4724, 0.8827, 0.5681, 0.7784, 0.5728, 0.7638, 0.4901, 0.6557, 0.3126, 0.6824, 0.3182, 0.6563, 0.347, 0.6398, 0.3148, 0.9625, 0.2994, 0.9306, 0.3046, 0.9303, 0.2541, 0.9623, 0.2544, 0.6662, 0.3797, 0.5914, 0.3772, 0.6563, 0.347, 0.9625, 0.2994, 0.9943, 0.2548, 0.9943, 0.2941, 0.9871, 0.4548, 0.9871, 0.5634, 0.9349, 0.5658, 0.9309, 0.4636, 0.9967, 0.1838, 0.9372, 0.1873, 0.9516, 0.1453, 0.9967, 0.1302, 0.9871, 0.3101, 0.9871, 0.3933, 0.9308, 0.3942, 0.9306, 0.3118, 0.9967, 0.1302, 0.9516, 0.1453, 0.9657, 0.06429, 0.9967, 0.05368, 0.9871, 0.3933, 0.9871, 0.4548, 0.9309, 0.4636, 0.9308, 0.3942, 0.622, 0.3895, 0.6219, 0.4433, 0.5933, 0.4437, 0.5905, 0.3897, 0.7953, 0.1477, 0.8225, 0.1345, 0.8389, 0.1787, 0.7836, 0.1966, 0.869, 0.1119, 0.8699, 0.1378, 0.8389, 0.1787, 0.8225, 0.1345, 0.6038, 0.3752, 0.5962, 0.3631, 0.6139, 0.3575, 0.9919, 0.1526, 0.8831, 0.1762, 0.9163, 0.1295, 0.9163, 0.1295, 0.9895, 0.1306, 0.9919, 0.1526, 0.848, 0.2064, 0.7824, 0.135, 0.8035, 0.1024, 0.7824, 0.135, 0.848, 0.2064, 0.754, 0.2064, 0.8844, 0.2636, 0.8696, 0.1077, 0.8783, 0.1069, 0.893, 0.2594, 0.8844, 0.02924, 0.893, 0.02781, 0.8696, 0.1077, 0.8844, 0.02781, 0.8783, 0.1069, 0.4749, 0.9934, 0.4954, 0.5249, 0.4954, 1.0, 0.9625, 0.2994, 0.9623, 0.2544, 0.9943, 0.2548, 0.5904, 0.5355, 0.5671, 0.4433, 0.603, 0.4456, 0.04827, 0.3808, 0.01165, 0.4137, 0.05008, 0.4068, 0.08823, 0.5168, 0.1065, 0.5133, 0.1082, 0.5131, 0.1065, 0.5133, 0.1076, 0.4915, 0.1082, 0.5131, 0.08655, 0.4946, 0.08986, 0.5165, 0.08824, 0.4951, 0.1058, 0.491, 0.08655, 0.4946, 0.08824, 0.4951, 0.1343, 0.6485, 0.05945, 0.7065, 0.1192, 0.5962, 0.9943, 0.8155, 0.8556, 0.7957, 0.8557, 0.7196, 0.9943, 0.7221, 0.7236, 0.8072, 0.7236, 0.7164, 0.8547, 0.7614, 0.8547, 0.8134, 0.1362, 0.6534, 0.06058, 0.7021, 0.1237, 0.7244, 0.04459, 0.2988, 0.07863, 0.2978, 0.04517, 0.3085, 0.07863, 0.2978, 0.07869, 0.3035, 0.07168, 0.3096, 0.04517, 0.3085, 0.07863, 0.2978, 0.07168, 0.3096, 0.05664, 0.8405, 0.008905, 0.8277, 0.01231, 0.9679, 0.0495, 0.9687, 0.005568, 0.7907, 0.1905, 0.7907, 0.1905, 0.8952, 0.005568, 0.8952, 0.1447, 0.6898, 0.103, 0.7346, 0.07983, 0.6848, 0.1363, 0.6354, 0.2487, 0.8027, 0.2917, 0.8021, 0.2959, 0.8726, 0.2543, 0.8721, 0.103, 0.7346, 0.07383, 0.7694, 0.05348, 0.7515, 0.07983, 0.6848, 0.6062, 0.5858, 0.6799, 0.5858, 0.6799, 0.6977, 0.5784, 0.6977, 0.136, 0.8006, 0.1108, 0.8012, 0.1082, 0.8708, 0.1403, 0.8691, 0.2607, 0.7509, 0.3317, 0.7855, 0.3166, 0.8225, 0.3725, 0.894, 0.3317, 0.7855, 0.3725, 0.7229, 0.3317, 0.7855, 0.3725, 0.894, 0.3166, 0.8225, 0.3014, 0.8595, 0.3166, 0.8225, 0.3725, 0.894, 0.3166, 0.8225, 0.3014, 0.8595, 0.2607, 0.7509, 0.9943, 0.9944, 0.8548, 0.9944, 0.8549, 0.9735, 0.7213, 0.9722, 0.8549, 0.9735, 0.8548, 0.9944, 0.7236, 0.9714, 0.8547, 0.9762, 0.8547, 0.9946, 0.9901, 0.9946, 0.8547, 0.9946, 0.8547, 0.9762, 0.6062, 0.8134, 0.6799, 0.8134, 0.6799, 0.6979, 0.6062, 0.6979, 0.0009179, 0.5795, 0.1905, 0.5795, 0.1905, 0.6851, 0.0009179, 0.6851, 0.2897, 0.6154, 0.3728, 0.6185, 0.3698, 0.7082, 0.2907, 0.7088, 0.1359, 0.6174, 0.1107, 0.617, 0.1108, 0.7091, 0.1359, 0.709, 0.2408, 0.6187, 0.2897, 0.6154, 0.2907, 0.7088, 0.2447, 0.7107, 0.3675, 0.5804, 0.238, 0.5804, 0.238, 0.6849, 0.3675, 0.6849, 0.7213, 0.852, 0.8553, 0.8607, 0.8549, 0.9735, 0.7213, 0.9722, 0.7213, 0.8153, 0.8554, 0.8262, 0.8553, 0.8607, 0.7213, 0.852, 0.8549, 0.9735, 0.8553, 0.8607, 0.9943, 0.8522, 0.9943, 0.9722, 0.7236, 0.9714, 0.7236, 0.8456, 0.8547, 0.877, 0.8547, 0.9762, 0.9901, 0.973, 0.8547, 0.9762, 0.8547, 0.877, 0.9901, 0.8565, 0.8547, 0.5862, 0.8547, 0.7614, 0.7236, 0.7164, 0.7236, 0.5862])
_ca = me_plane.color_attributes.new('Col', 'BYTE_COLOR', 'CORNER')
_ca.data.foreach_set('color', [1.0, 1.0, 1.0, 1.0, 1.0, 1.0, 1.0, 1.0, 1.0, 1.0, 1.0, 1.0, 1.0, 1.0, 1.0, 1.0, 1.0, 1.0, 1.0, 1.0, 1.0, 1.0, 1.0, 1.0, 1.0, 1.0, 1.0, 1.0, 1.0, 1.0, 1.0, 1.0, 1.0, 1.0, 1.0, 1.0, 1.0, 1.0, 1.0, 1.0, 1.0, 1.0, 1.0, 1.0, 1.0, 1.0, 1.0, 1.0, 1.0, 1.0, 1.0, 1.0, 1.0, 1.0, 1.0, 1.0, 1.0, 1.0, 1.0, 1.0, 1.0, 1.0, 1.0, 1.0, 1.0, 1.0, 1.0, 1.0, 1.0, 1.0, 1.0, 1.0, 1.0, 1.0, 1.0, 1.0, 1.0, 1.0, 1.0, 1.0, 1.0, 1.0, 1.0, 1.0, 1.0, 1.0, 1.0, 1.0, 1.0, 1.0, 1.0, 1.0, 1.0, 1.0, 1.0, 1.0, 1.0, 1.0, 1.0, 1.0, 1.0, 1.0, 1.0, 1.0, 1.0, 1.0, 1.0, 1.0, 1.0, 1.0, 1.0, 1.0, 1.0, 1.0, 1.0, 1.0, 1.0, 1.0, 1.0, 1.0, 1.0, 1.0, 1.0, 1.0, 1.0, 1.0, 1.0, 1.0, 1.0, 1.0, 1.0, 1.0, 1.0, 1.0, 1.0, 1.0, 1.0, 1.0, 1.0, 1.0, 1.0, 1.0, 1.0, 1.0, 1.0, 1.0, 1.0, 1.0, 1.0, 1.0, 1.0, 1.0, 1.0, 1.0, 1.0, 1.0, 1.0, 1.0, 1.0, 1.0, 1.0, 1.0, 1.0, 1.0, 1.0, 1.0, 1.0, 1.0, 1.0, 1.0, 1.0, 1.0, 1.0, 1.0, 1.0, 1.0, 1.0, 1.0, 1.0, 1.0, 1.0, 1.0, 1.0, 1.0, 1.0, 1.0, 1.0, 1.0, 1.0, 1.0, 1.0, 1.0, 1.0, 1.0, 1.0, 1.0, 1.0, 1.0, 1.0, 1.0, 1.0, 1.0, 1.0, 1.0, 1.0, 1.0, 1.0, 1.0, 1.0, 1.0, 1.0, 1.0, 1.0, 1.0, 1.0, 1.0, 1.0, 1.0, 1.0, 1.0, 1.0, 1.0, 1.0, 1.0, 1.0, 1.0, 1.0, 1.0, 1.0, 1.0, 1.0, 1.0, 1.0, 1.0, 1.0, 1.0, 1.0, 1.0, 1.0, 1.0, 1.0, 1.0, 1.0, 1.0, 1.0, 1.0, 1.0, 1.0, 1.0, 1.0, 1.0, 1.0, 1.0, 1.0, 1.0, 1.0, 1.0, 1.0, 1.0, 1.0, 1.0, 1.0, 1.0, 1.0, 1.0, 1.0, 1.0, 1.0, 1.0, 1.0, 1.0, 1.0, 1.0, 1.0, 1.0, 1.0, 1.0, 1.0, 1.0, 1.0, 1.0, 1.0, 1.0, 1.0, 1.0, 1.0, 1.0, 1.0, 1.0, 1.0, 1.0, 1.0, 1.0, 1.0, 1.0, 1.0, 1.0, 1.0, 1.0, 1.0, 1.0, 1.0, 1.0, 1.0, 1.0, 1.0, 1.0, 1.0, 1.0, 1.0, 1.0, 1.0, 1.0, 1.0, 1.0, 1.0, 1.0, 1.0, 1.0, 1.0, 1.0, 1.0, 1.0, 1.0, 1.0, 1.0, 1.0, 1.0, 1.0, 1.0, 1.0, 1.0, 1.0, 1.0, 1.0, 1.0, 1.0, 1.0, 1.0, 1.0, 1.0, 1.0, 1.0, 1.0, 1.0, 1.0, 1.0, 1.0, 1.0, 1.0, 1.0, 1.0, 1.0, 1.0, 1.0, 1.0, 1.0, 1.0, 1.0, 1.0, 1.0, 1.0, 1.0, 1.0, 1.0, 1.0, 1.0, 1.0, 1.0, 1.0, 1.0, 1.0, 1.0, 1.0, 1.0, 1.0, 1.0, 1.0, 1.0, 1.0, 1.0, 1.0, 1.0, 1.0, 1.0, 1.0, 1.0, 1.0, 1.0, 1.0, 1.0, 1.0, 1.0, 1.0, 1.0, 1.0, 1.0, 1.0, 1.0, 1.0, 1.0, 1.0, 1.0, 1.0, 1.0, 1.0, 1.0, 1.0, 1.0, 1.0, 1.0, 1.0, 1.0, 1.0, 1.0, 1.0, 1.0, 1.0, 1.0, 1.0, 1.0, 1.0, 1.0, 1.0, 1.0, 1.0, 1.0, 1.0, 1.0, 1.0, 1.0, 1.0, 1.0, 1.0, 1.0, 1.0, 1.0, 1.0, 1.0, 1.0, 1.0, 1.0, 1.0, 1.0, 1.0, 1.0, 1.0, 1.0, 1.0, 1.0, 1.0, 1.0, 1.0, 1.0, 1.0, 1.0, 1.0, 1.0, 1.0, 1.0, 1.0, 1.0, 1.0, 1.0, 1.0, 1.0, 1.0, 1.0, 1.0, 1.0, 1.0, 1.0, 1.0, 1.0, 1.0, 1.0, 1.0, 1.0, 1.0, 1.0, 1.0, 1.0, 1.0, 1.0, 1.0, 1.0, 1.0, 1.0, 1.0, 1.0, 1.0, 1.0, 1.0, 1.0, 1.0, 1.0, 1.0, 1.0, 1.0, 1.0, 1.0, 1.0, 1.0, 1.0, 1.0, 1.0, 1.0, 1.0, 1.0, 1.0, 1.0, 1.0, 1.0, 1.0, 1.0, 1.0, 1.0, 1.0, 1.0, 1.0, 1.0, 1.0, 1.0, 1.0, 1.0, 1.0, 1.0, 1.0, 1.0, 1.0, 1.0, 1.0, 1.0, 1.0, 1.0, 1.0, 1.0, 1.0, 1.0, 1.0, 1.0, 1.0, 1.0, 1.0, 1.0, 1.0, 1.0, 1.0, 1.0, 1.0, 1.0, 1.0, 1.0, 1.0, 1.0, 1.0, 1.0, 1.0, 1.0, 1.0, 1.0, 1.0, 1.0, 1.0, 1.0, 1.0, 1.0, 1.0, 1.0, 1.0, 1.0, 1.0, 1.0, 1.0, 1.0, 1.0, 1.0, 1.0, 1.0, 1.0, 1.0, 1.0, 1.0, 1.0, 1.0, 1.0, 1.0, 1.0, 1.0, 1.0, 1.0, 1.0, 1.0, 1.0, 1.0, 1.0, 1.0, 1.0, 1.0, 1.0, 1.0, 1.0, 1.0, 1.0, 1.0, 1.0, 1.0, 1.0, 1.0, 1.0, 1.0, 1.0, 1.0, 1.0, 1.0, 1.0, 1.0, 1.0, 1.0, 1.0, 1.0, 1.0, 1.0, 1.0, 1.0, 1.0, 1.0, 1.0, 1.0, 1.0, 1.0, 1.0, 1.0, 1.0, 1.0, 1.0, 1.0, 1.0, 1.0, 1.0, 1.0, 1.0, 1.0, 1.0, 1.0, 1.0, 1.0, 1.0, 1.0, 1.0, 1.0, 1.0, 1.0, 1.0, 1.0, 1.0, 1.0, 1.0, 1.0, 1.0, 1.0, 1.0, 1.0, 1.0, 1.0, 1.0, 1.0, 1.0, 1.0, 1.0, 1.0, 1.0, 1.0, 1.0, 1.0, 1.0, 1.0, 1.0, 1.0, 1.0, 1.0, 1.0, 1.0, 1.0, 1.0, 1.0, 1.0, 1.0, 1.0, 1.0, 1.0, 1.0, 1.0, 1.0, 1.0, 1.0, 1.0, 1.0, 1.0, 1.0, 1.0, 1.0, 1.0, 1.0, 1.0, 1.0, 1.0, 1.0, 1.0, 1.0, 1.0, 1.0, 1.0, 1.0, 1.0, 1.0, 1.0, 1.0, 1.0, 1.0, 1.0, 1.0, 1.0, 1.0, 1.0, 1.0, 1.0, 1.0, 1.0, 1.0, 1.0, 1.0, 1.0, 1.0, 1.0, 1.0, 1.0, 1.0, 1.0, 1.0, 1.0, 1.0, 1.0, 1.0, 1.0, 1.0, 1.0, 1.0, 1.0, 1.0, 1.0, 1.0, 1.0, 1.0, 1.0, 1.0, 1.0, 1.0, 1.0, 1.0, 1.0, 1.0, 1.0, 1.0, 1.0, 1.0, 1.0, 1.0, 1.0, 1.0, 1.0, 1.0, 1.0, 1.0, 1.0, 1.0, 1.0, 1.0, 1.0, 1.0, 1.0, 1.0, 1.0, 1.0, 1.0, 1.0, 1.0, 1.0, 1.0, 1.0, 1.0, 1.0, 1.0, 1.0, 1.0, 1.0, 1.0, 1.0, 1.0, 1.0, 1.0, 1.0, 1.0, 1.0, 1.0, 1.0, 1.0, 1.0, 1.0, 1.0, 1.0, 1.0, 1.0, 1.0, 1.0, 1.0, 1.0, 1.0, 1.0, 1.0, 1.0, 1.0, 1.0, 1.0, 1.0, 1.0, 1.0, 1.0, 1.0, 1.0, 1.0, 1.0, 1.0, 1.0, 1.0, 1.0, 1.0, 1.0, 1.0, 1.0, 1.0, 1.0, 1.0, 1.0, 1.0, 1.0, 1.0, 1.0, 1.0, 1.0, 1.0, 1.0, 1.0, 1.0, 1.0, 1.0, 1.0, 1.0, 1.0, 1.0, 1.0, 1.0, 1.0, 1.0, 1.0, 1.0, 1.0, 1.0, 1.0, 1.0, 1.0, 1.0, 1.0, 1.0, 1.0, 1.0, 1.0, 1.0, 1.0, 1.0, 1.0, 1.0, 1.0, 1.0, 1.0, 1.0, 1.0, 1.0, 1.0, 1.0, 1.0, 1.0, 1.0, 1.0, 1.0, 1.0, 1.0, 1.0, 1.0, 1.0, 1.0, 1.0, 1.0, 1.0, 1.0, 1.0, 1.0, 1.0, 1.0, 1.0, 1.0, 1.0, 1.0, 1.0, 1.0, 1.0, 1.0, 1.0, 1.0, 1.0, 1.0, 1.0, 1.0, 1.0, 1.0, 1.0, 1.0, 1.0, 1.0, 1.0, 1.0, 1.0, 1.0, 1.0, 1.0, 1.0, 1.0, 1.0, 1.0, 1.0, 1.0, 1.0, 1.0, 1.0, 1.0, 1.0, 1.0, 1.0, 1.0, 1.0, 1.0, 1.0, 1.0, 1.0, 1.0, 1.0, 1.0, 1.0, 1.0, 1.0, 1.0, 1.0, 1.0, 1.0, 1.0, 1.0, 1.0, 1.0, 1.0, 1.0, 1.0, 1.0, 1.0, 1.0, 1.0, 1.0, 1.0, 1.0, 1.0, 1.0, 1.0, 1.0, 1.0, 1.0, 1.0, 1.0, 1.0, 1.0, 1.0, 1.0, 1.0, 1.0, 1.0, 1.0, 1.0, 1.0, 1.0, 1.0, 1.0, 1.0, 1.0, 1.0, 1.0, 1.0, 1.0, 1.0, 1.0, 1.0, 1.0, 1.0, 1.0, 1.0, 1.0, 1.0, 1.0, 1.0, 1.0, 1.0, 1.0, 1.0, 1.0, 1.0, 1.0, 1.0, 1.0, 1.0, 1.0, 1.0, 1.0, 1.0, 1.0, 1.0, 1.0, 1.0, 1.0, 1.0, 1.0, 1.0, 1.0, 1.0, 1.0, 1.0, 1.0, 1.0, 1.0, 1.0, 1.0, 1.0, 1.0, 1.0, 1.0, 1.0, 1.0, 1.0, 1.0, 1.0, 1.0, 1.0, 1.0, 1.0, 1.0, 1.0, 1.0, 1.0, 1.0, 1.0, 1.0, 1.0, 1.0, 1.0, 1.0, 1.0, 1.0, 1.0, 1.0, 1.0, 1.0, 1.0, 1.0, 1.0, 1.0, 1.0, 1.0, 1.0, 1.0, 1.0, 1.0, 1.0, 1.0, 1.0, 1.0, 1.0, 1.0, 1.0, 1.0, 1.0, 1.0, 1.0, 1.0, 1.0, 1.0, 1.0, 1.0, 1.0, 1.0, 1.0, 1.0, 1.0, 1.0, 1.0, 1.0, 1.0, 1.0, 1.0, 1.0, 1.0, 1.0, 1.0, 1.0, 1.0, 1.0, 1.0, 1.0, 1.0, 1.0, 1.0, 1.0, 1.0, 1.0, 1.0, 1.0, 1.0, 1.0, 1.0, 1.0, 1.0, 1.0, 1.0, 1.0, 1.0, 1.0, 1.0, 1.0, 1.0, 1.0, 1.0, 1.0, 1.0, 1.0, 1.0, 1.0, 1.0, 1.0, 1.0, 1.0, 1.0, 1.0, 1.0, 1.0, 1.0, 1.0, 1.0, 1.0, 1.0, 1.0, 1.0, 1.0, 1.0, 1.0, 1.0, 1.0, 1.0, 1.0, 1.0, 1.0, 1.0, 1.0, 1.0, 1.0, 1.0, 1.0, 1.0, 1.0, 1.0, 1.0, 1.0, 1.0, 1.0, 1.0, 1.0, 1.0, 1.0, 1.0, 1.0, 1.0, 1.0, 1.0, 1.0, 1.0, 1.0, 1.0, 1.0, 1.0, 1.0, 1.0, 1.0, 1.0, 1.0, 1.0, 1.0, 1.0, 1.0, 1.0, 1.0, 1.0, 1.0, 1.0, 1.0, 1.0, 1.0, 1.0, 1.0, 1.0, 1.0, 1.0, 1.0, 1.0, 1.0, 1.0, 1.0, 1.0, 1.0, 1.0, 1.0, 1.0, 1.0, 1.0, 1.0, 1.0, 1.0, 1.0, 1.0, 1.0, 1.0, 1.0, 1.0, 1.0, 1.0, 1.0, 1.0, 1.0, 1.0, 1.0, 1.0, 1.0, 1.0, 1.0, 1.0, 1.0, 1.0, 1.0, 1.0, 1.0, 1.0, 1.0, 1.0, 1.0, 1.0, 1.0, 1.0, 1.0, 1.0, 1.0, 1.0, 1.0, 1.0, 1.0, 1.0, 1.0, 1.0, 1.0, 1.0, 1.0, 1.0, 1.0, 1.0, 1.0, 1.0, 1.0, 1.0, 1.0, 1.0, 1.0, 1.0, 1.0, 1.0, 1.0, 1.0, 1.0, 1.0, 1.0, 1.0, 1.0, 1.0, 1.0, 1.0, 1.0, 1.0, 1.0, 1.0, 1.0, 1.0, 1.0, 1.0, 1.0, 1.0, 1.0, 1.0, 1.0, 1.0, 1.0, 1.0, 1.0, 1.0, 1.0, 1.0, 1.0, 1.0, 1.0, 1.0, 1.0, 1.0, 1.0, 1.0, 1.0, 1.0, 1.0, 1.0, 1.0, 1.0, 1.0, 1.0, 1.0, 1.0, 1.0, 1.0, 1.0, 1.0, 1.0, 1.0, 1.0, 1.0, 1.0, 1.0, 1.0, 1.0, 1.0, 1.0, 1.0, 1.0, 1.0, 1.0, 1.0, 1.0, 1.0, 1.0, 1.0, 1.0, 1.0, 1.0, 1.0, 1.0, 1.0, 1.0, 1.0, 1.0, 1.0, 1.0, 1.0, 1.0, 1.0, 1.0, 1.0, 1.0, 1.0, 1.0, 1.0, 1.0, 1.0, 1.0, 1.0, 1.0, 1.0, 1.0, 1.0, 1.0, 1.0, 1.0, 1.0, 1.0, 1.0, 1.0, 1.0, 1.0, 1.0, 1.0, 1.0, 1.0, 1.0, 1.0, 1.0, 1.0, 1.0, 1.0, 1.0, 1.0, 1.0, 1.0, 1.0, 1.0, 1.0, 1.0, 1.0, 1.0, 1.0, 1.0, 1.0, 1.0, 1.0, 1.0, 1.0, 1.0, 1.0, 1.0, 1.0, 1.0, 1.0, 1.0, 1.0, 1.0, 1.0, 1.0, 1.0, 1.0, 1.0, 1.0, 1.0, 1.0, 1.0, 1.0, 1.0, 1.0, 1.0, 1.0, 1.0, 1.0, 1.0, 1.0, 1.0, 1.0, 1.0, 1.0, 1.0, 1.0, 1.0, 1.0, 1.0, 1.0, 1.0, 1.0, 1.0, 1.0, 1.0, 1.0, 1.0, 1.0, 1.0, 1.0, 1.0, 1.0, 1.0, 1.0, 1.0, 1.0, 1.0, 1.0, 1.0, 1.0, 1.0, 1.0, 1.0, 1.0, 1.0, 1.0, 1.0, 1.0, 1.0, 1.0, 1.0, 1.0, 1.0, 1.0, 1.0, 1.0, 1.0, 1.0, 1.0, 1.0, 1.0, 1.0, 1.0, 1.0, 1.0, 1.0, 1.0, 1.0, 1.0, 1.0, 1.0, 1.0, 1.0, 1.0, 1.0, 1.0, 1.0, 1.0, 1.0, 1.0, 1.0, 1.0, 1.0, 1.0, 1.0, 1.0, 1.0, 1.0, 1.0, 1.0, 1.0, 1.0, 1.0, 1.0, 1.0, 1.0, 1.0, 1.0, 1.0, 1.0, 1.0, 1.0, 1.0, 1.0, 1.0, 1.0, 1.0, 1.0, 1.0, 1.0, 1.0, 1.0, 1.0, 1.0, 1.0, 1.0, 1.0, 1.0, 1.0, 1.0, 1.0, 1.0, 1.0, 1.0, 1.0, 1.0, 1.0, 1.0, 1.0, 1.0, 1.0, 1.0, 1.0, 1.0, 1.0, 1.0, 1.0, 1.0, 1.0, 1.0, 1.0, 1.0, 1.0, 1.0, 1.0, 1.0, 1.0, 1.0, 1.0, 1.0, 1.0, 1.0, 1.0, 1.0, 1.0, 1.0, 1.0, 1.0, 1.0, 1.0, 1.0, 1.0, 1.0, 1.0, 1.0, 1.0, 1.0, 1.0, 1.0, 1.0, 1.0, 1.0, 1.0, 1.0, 1.0, 1.0, 1.0, 1.0, 1.0, 1.0, 1.0, 1.0, 1.0, 1.0, 1.0, 1.0, 1.0, 1.0, 1.0, 1.0, 1.0, 1.0, 1.0, 1.0, 1.0, 1.0, 1.0, 1.0, 1.0, 1.0, 1.0, 1.0, 1.0, 1.0, 1.0, 1.0, 1.0, 1.0, 1.0, 1.0, 1.0, 1.0, 1.0, 1.0, 1.0, 1.0, 1.0, 1.0, 1.0, 1.0, 1.0, 1.0, 1.0, 1.0, 1.0, 1.0, 1.0, 1.0, 1.0, 1.0, 1.0, 1.0, 1.0, 1.0, 1.0, 1.0, 1.0, 1.0, 1.0, 1.0, 1.0, 1.0, 1.0, 1.0, 1.0, 1.0, 1.0, 1.0, 1.0, 1.0, 1.0, 1.0, 1.0, 1.0, 1.0, 1.0, 1.0, 1.0, 1.0, 1.0, 1.0, 1.0, 1.0, 1.0, 1.0, 1.0, 1.0, 1.0, 1.0, 1.0, 1.0, 1.0, 1.0, 1.0, 1.0, 1.0, 1.0, 1.0, 1.0, 1.0, 1.0, 1.0, 1.0, 1.0, 1.0, 1.0, 1.0, 1.0, 1.0, 1.0, 1.0, 1.0, 1.0, 1.0, 1.0, 1.0, 1.0, 1.0, 1.0, 1.0, 1.0, 1.0, 1.0, 1.0, 1.0, 1.0, 1.0, 1.0, 1.0, 1.0, 1.0, 1.0, 1.0, 1.0, 1.0, 1.0, 1.0, 1.0, 1.0, 1.0, 1.0, 1.0, 1.0, 1.0, 1.0, 1.0, 1.0, 1.0, 1.0, 1.0, 1.0, 1.0, 1.0, 1.0, 1.0, 1.0, 1.0, 1.0, 1.0, 1.0, 1.0, 1.0, 1.0, 1.0, 1.0, 1.0, 1.0, 1.0, 1.0, 1.0, 1.0, 1.0, 1.0, 1.0, 1.0, 1.0, 1.0, 1.0, 1.0, 1.0, 1.0, 1.0, 1.0, 1.0, 1.0, 1.0, 1.0, 1.0, 1.0, 1.0, 1.0, 1.0, 1.0, 1.0, 1.0, 1.0, 1.0, 1.0, 1.0, 1.0, 1.0, 1.0, 1.0, 1.0, 1.0, 1.0, 1.0, 1.0, 1.0, 1.0, 1.0, 1.0, 1.0, 1.0, 1.0, 1.0, 1.0, 1.0, 1.0, 1.0, 1.0, 1.0, 1.0, 1.0, 1.0, 1.0, 1.0, 1.0, 1.0, 1.0, 1.0, 1.0, 1.0, 1.0, 1.0, 1.0, 1.0, 1.0, 1.0, 1.0, 1.0, 1.0, 1.0, 1.0, 1.0, 1.0, 1.0, 1.0, 1.0, 1.0, 1.0, 1.0, 1.0, 1.0, 1.0, 1.0, 1.0, 1.0, 1.0, 1.0, 1.0, 1.0, 1.0, 1.0, 1.0, 1.0, 1.0, 1.0, 1.0, 1.0, 1.0, 1.0, 1.0, 1.0, 1.0, 1.0, 1.0, 1.0, 1.0, 1.0, 1.0, 1.0, 1.0, 1.0, 1.0, 1.0, 1.0, 1.0, 1.0, 1.0, 1.0, 1.0, 1.0, 1.0, 1.0, 1.0, 1.0, 1.0, 1.0, 1.0, 1.0, 1.0, 1.0, 1.0, 1.0, 1.0, 1.0, 1.0, 1.0, 1.0, 1.0, 1.0, 1.0, 1.0, 1.0, 1.0, 1.0, 1.0, 1.0, 1.0, 1.0, 1.0, 1.0, 1.0, 1.0, 1.0, 1.0, 1.0, 1.0, 1.0, 1.0, 1.0, 1.0, 1.0, 1.0, 1.0, 1.0, 1.0, 1.0, 1.0, 1.0, 1.0, 1.0, 1.0, 1.0, 1.0, 1.0, 1.0, 1.0, 1.0, 1.0, 1.0, 1.0, 1.0, 1.0, 1.0, 1.0, 1.0, 1.0, 1.0, 1.0, 1.0, 1.0, 1.0, 1.0, 1.0, 1.0, 1.0, 1.0, 1.0, 1.0, 1.0, 1.0, 1.0, 1.0, 1.0, 1.0, 1.0, 1.0, 1.0, 1.0, 1.0, 1.0, 1.0, 1.0, 1.0, 1.0, 1.0, 1.0, 1.0, 1.0, 1.0, 1.0, 1.0, 1.0, 1.0, 1.0, 1.0, 1.0, 1.0, 1.0, 1.0, 1.0, 1.0, 1.0, 1.0, 1.0, 1.0, 1.0, 1.0, 1.0, 1.0, 1.0, 1.0, 1.0, 1.0, 1.0, 1.0, 1.0, 1.0, 1.0, 1.0, 1.0, 1.0, 1.0, 1.0, 1.0, 1.0, 1.0, 1.0, 1.0, 1.0, 1.0, 1.0, 1.0, 1.0, 1.0, 1.0, 1.0, 1.0, 1.0, 1.0, 1.0, 1.0, 1.0, 1.0, 1.0, 1.0, 1.0, 1.0, 1.0, 1.0, 1.0, 1.0, 1.0, 1.0, 1.0, 1.0, 1.0, 1.0, 1.0, 1.0, 1.0, 1.0, 1.0, 1.0, 1.0, 1.0, 1.0, 1.0, 1.0, 1.0, 1.0, 1.0, 1.0, 1.0, 1.0, 1.0, 1.0, 1.0, 1.0, 1.0, 1.0, 1.0, 1.0, 1.0, 1.0, 1.0, 1.0, 1.0, 1.0, 1.0, 1.0, 1.0, 1.0, 1.0, 1.0, 1.0, 1.0, 1.0, 1.0, 1.0, 1.0, 1.0, 1.0, 1.0, 1.0, 1.0, 1.0, 1.0, 1.0, 1.0, 1.0, 1.0, 1.0, 1.0, 1.0, 1.0, 1.0, 1.0, 1.0, 1.0, 1.0, 1.0, 1.0, 1.0, 1.0, 1.0, 1.0, 1.0, 1.0, 1.0, 1.0, 1.0, 1.0, 1.0, 1.0, 1.0, 1.0, 1.0, 1.0, 1.0, 1.0, 1.0, 1.0, 1.0, 1.0, 1.0, 1.0, 1.0, 1.0, 1.0, 1.0, 1.0, 1.0, 1.0, 1.0, 1.0, 1.0, 1.0, 1.0, 1.0, 1.0, 1.0, 1.0, 1.0, 1.0, 1.0, 1.0, 1.0, 1.0, 1.0, 1.0, 1.0, 1.0, 1.0, 1.0, 1.0, 1.0, 1.0, 1.0, 1.0, 1.0, 1.0, 1.0, 1.0, 1.0, 1.0, 1.0, 1.0, 1.0, 1.0, 1.0, 1.0, 1.0, 1.0, 1.0, 1.0, 1.0, 1.0, 1.0, 1.0, 1.0, 1.0, 1.0, 1.0, 1.0, 1.0, 1.0, 1.0, 1.0, 1.0, 1.0, 1.0, 1.0, 1.0, 1.0, 1.0, 1.0, 1.0, 1.0, 1.0, 1.0, 1.0, 1.0, 1.0, 1.0, 1.0, 1.0, 1.0, 1.0, 1.0, 1.0, 1.0, 1.0, 1.0, 1.0, 1.0, 1.0, 1.0, 1.0, 1.0, 1.0, 1.0, 1.0, 1.0, 1.0, 1.0, 1.0, 1.0, 1.0, 1.0, 1.0, 1.0, 1.0, 1.0, 1.0, 1.0, 1.0, 1.0, 1.0, 1.0, 1.0, 1.0, 1.0, 1.0, 1.0, 1.0, 1.0, 1.0, 1.0, 1.0, 1.0, 1.0, 1.0, 1.0, 1.0, 1.0, 1.0, 1.0, 1.0, 1.0, 1.0, 1.0, 1.0, 1.0, 1.0, 1.0, 1.0, 1.0, 1.0, 1.0, 1.0, 1.0, 1.0, 1.0, 1.0, 1.0, 1.0, 1.0, 1.0, 1.0, 1.0, 1.0, 1.0, 1.0, 1.0, 1.0, 1.0, 1.0, 1.0, 1.0, 1.0, 1.0, 1.0, 1.0, 1.0, 1.0, 1.0, 1.0, 1.0, 1.0, 1.0, 1.0, 1.0, 1.0, 1.0, 1.0, 1.0, 1.0, 1.0, 1.0, 1.0, 1.0, 1.0, 1.0, 1.0, 1.0, 1.0, 1.0, 1.0, 1.0, 1.0, 1.0, 1.0, 1.0, 1.0, 1.0, 1.0, 1.0, 1.0, 1.0, 1.0, 1.0, 1.0, 1.0, 1.0, 1.0, 1.0, 1.0, 1.0, 1.0, 1.0, 1.0, 1.0, 1.0, 1.0, 1.0, 1.0, 1.0, 1.0, 1.0, 1.0, 1.0, 1.0, 1.0, 1.0, 1.0, 1.0, 1.0, 1.0, 1.0, 1.0, 1.0, 1.0, 1.0, 1.0, 1.0, 1.0, 1.0, 1.0, 1.0, 1.0, 1.0, 1.0, 1.0, 1.0, 1.0, 1.0, 1.0, 1.0, 1.0, 1.0, 1.0, 1.0, 1.0, 1.0, 1.0, 1.0, 1.0, 1.0, 1.0, 1.0, 1.0, 1.0, 1.0, 1.0, 1.0, 1.0, 1.0, 1.0, 1.0, 1.0, 1.0, 1.0, 1.0, 1.0, 1.0, 1.0, 1.0, 1.0, 1.0, 1.0, 1.0, 1.0, 1.0, 1.0, 1.0, 1.0, 1.0, 1.0, 1.0, 1.0, 1.0, 1.0, 1.0, 1.0, 1.0, 1.0, 1.0, 1.0, 1.0, 1.0, 1.0, 1.0, 1.0, 1.0, 1.0, 1.0, 1.0, 1.0, 1.0, 1.0, 1.0, 1.0, 1.0, 1.0, 1.0, 1.0, 1.0, 1.0, 1.0, 1.0, 1.0, 1.0, 1.0, 1.0, 1.0, 1.0, 1.0, 1.0, 1.0, 1.0, 1.0, 1.0, 1.0, 1.0, 1.0, 1.0, 1.0, 1.0, 1.0, 1.0, 1.0, 1.0, 1.0, 1.0, 1.0, 1.0, 1.0, 1.0, 1.0, 1.0, 1.0, 1.0, 1.0, 1.0, 1.0, 1.0, 1.0, 1.0, 1.0, 1.0, 1.0, 1.0, 1.0, 1.0, 1.0, 1.0, 1.0, 1.0, 1.0, 1.0, 1.0, 1.0, 1.0, 1.0, 1.0, 1.0, 1.0, 1.0, 1.0, 1.0, 1.0, 1.0, 1.0, 1.0, 1.0, 1.0, 1.0, 1.0, 1.0, 1.0, 1.0, 1.0, 1.0, 1.0, 1.0, 1.0, 1.0, 1.0, 1.0, 1.0, 1.0, 1.0, 1.0, 1.0, 1.0, 1.0, 1.0, 1.0, 1.0, 1.0, 1.0, 1.0, 1.0, 1.0, 1.0, 1.0, 1.0, 1.0, 1.0, 1.0, 1.0, 1.0, 1.0, 1.0, 1.0, 1.0, 1.0, 1.0, 1.0, 1.0, 1.0, 1.0, 1.0, 1.0, 1.0, 1.0, 1.0, 1.0, 1.0, 1.0, 1.0, 1.0, 1.0, 1.0, 1.0, 1.0, 1.0, 1.0, 1.0, 1.0, 1.0, 1.0, 1.0, 1.0, 1.0, 1.0, 1.0, 1.0, 1.0, 1.0, 1.0, 1.0, 1.0, 1.0, 1.0, 1.0, 1.0, 1.0, 1.0, 1.0, 1.0, 1.0, 1.0, 1.0, 1.0, 1.0, 1.0, 1.0, 1.0, 1.0, 1.0, 1.0, 1.0, 1.0, 1.0, 1.0, 1.0, 1.0, 1.0, 1.0, 1.0, 1.0, 1.0, 1.0, 1.0, 1.0, 1.0, 1.0, 1.0, 1.0, 1.0, 1.0, 1.0, 1.0, 1.0, 1.0, 1.0, 1.0, 1.0, 1.0, 1.0, 1.0, 1.0, 1.0, 1.0, 1.0, 1.0, 1.0, 1.0, 1.0, 1.0, 1.0, 1.0, 1.0, 1.0, 1.0, 1.0, 1.0, 1.0, 1.0, 1.0, 1.0, 1.0, 1.0, 1.0, 1.0, 1.0, 1.0, 1.0, 1.0, 1.0, 1.0, 1.0, 1.0, 1.0, 1.0, 1.0, 1.0, 1.0, 1.0, 1.0, 1.0, 1.0, 1.0, 1.0, 1.0, 1.0, 1.0, 1.0, 1.0, 1.0, 1.0, 1.0, 1.0, 1.0, 1.0, 1.0, 1.0, 1.0, 1.0, 1.0, 1.0, 1.0, 1.0, 1.0, 1.0, 1.0, 1.0, 1.0, 1.0, 1.0, 1.0, 1.0, 1.0, 1.0, 1.0, 1.0, 1.0, 1.0, 1.0, 1.0, 1.0, 1.0, 1.0, 1.0, 1.0, 1.0, 1.0, 1.0, 1.0, 1.0, 1.0, 1.0, 1.0, 1.0, 1.0, 1.0, 1.0, 1.0, 1.0, 1.0, 1.0, 1.0, 1.0, 1.0, 1.0, 1.0, 1.0, 1.0, 1.0, 1.0, 1.0, 1.0, 1.0, 1.0, 1.0, 1.0, 1.0, 1.0, 1.0, 1.0, 1.0, 1.0, 1.0, 1.0, 1.0, 1.0, 1.0, 1.0, 1.0, 1.0, 1.0, 1.0, 1.0, 1.0, 1.0, 1.0, 1.0, 1.0, 1.0, 1.0, 1.0, 1.0, 1.0, 1.0, 1.0, 1.0, 1.0, 1.0, 1.0, 1.0, 1.0, 1.0, 1.0, 1.0, 1.0, 1.0, 1.0, 1.0, 1.0, 1.0, 1.0, 1.0, 1.0, 1.0, 1.0, 1.0, 1.0, 1.0, 1.0, 1.0, 1.0, 1.0, 1.0, 1.0, 1.0, 1.0, 1.0, 1.0, 1.0, 1.0, 1.0, 1.0, 1.0, 1.0, 1.0, 1.0, 1.0, 1.0, 1.0, 1.0, 1.0, 1.0, 1.0, 1.0, 1.0, 1.0, 1.0, 1.0, 1.0, 1.0, 1.0, 1.0, 1.0, 1.0, 1.0, 1.0, 1.0, 1.0, 1.0, 1.0, 1.0, 1.0, 1.0, 1.0, 1.0, 1.0, 1.0, 1.0, 1.0, 1.0, 1.0, 1.0, 1.0, 1.0, 1.0, 1.0, 1.0, 1.0, 1.0, 1.0, 1.0, 1.0, 1.0, 1.0, 1.0, 1.0, 1.0, 1.0, 1.0, 1.0, 1.0, 1.0, 1.0, 1.0, 1.0, 1.0, 1.0, 1.0, 1.0, 1.0, 1.0, 1.0, 1.0, 1.0, 1.0, 1.0, 1.0, 1.0, 1.0, 1.0, 1.0, 1.0, 1.0, 1.0, 1.0, 1.0, 1.0, 1.0, 1.0, 1.0, 1.0, 1.0, 1.0, 1.0, 1.0, 1.0, 1.0, 1.0, 1.0, 1.0, 1.0, 1.0, 1.0, 1.0, 1.0, 1.0, 1.0, 1.0, 1.0, 1.0, 1.0, 1.0, 1.0, 1.0, 1.0, 1.0, 1.0, 1.0, 1.0, 1.0, 1.0, 1.0, 1.0, 1.0, 1.0, 1.0, 1.0, 1.0, 1.0, 1.0, 1.0, 1.0, 1.0, 1.0, 1.0, 1.0, 1.0, 1.0, 1.0, 1.0, 1.0, 1.0, 1.0, 1.0, 1.0, 1.0, 1.0, 1.0, 1.0, 1.0, 1.0, 1.0, 1.0, 1.0, 1.0, 1.0, 1.0, 1.0, 1.0, 1.0, 1.0, 1.0, 1.0, 1.0, 1.0, 1.0, 1.0, 1.0, 1.0, 1.0, 1.0, 1.0, 1.0, 1.0, 1.0, 1.0, 1.0, 1.0, 1.0, 1.0, 1.0, 1.0, 1.0, 1.0, 1.0, 1.0, 1.0, 1.0, 1.0, 1.0, 1.0, 1.0, 1.0, 1.0, 1.0, 1.0, 1.0, 1.0, 1.0, 1.0, 1.0, 1.0, 1.0, 1.0, 1.0, 1.0, 1.0, 1.0, 1.0, 1.0, 1.0, 1.0, 1.0, 1.0, 1.0, 1.0, 1.0, 1.0, 1.0, 1.0, 1.0, 1.0, 1.0, 1.0, 1.0, 1.0, 1.0, 1.0, 1.0, 1.0, 1.0, 1.0, 1.0, 1.0, 1.0, 1.0, 1.0, 1.0, 1.0, 1.0, 1.0, 1.0, 1.0, 1.0, 1.0, 1.0, 1.0, 1.0, 1.0, 1.0, 1.0, 1.0, 1.0, 1.0, 1.0, 1.0, 1.0, 1.0, 1.0, 1.0, 1.0, 1.0, 1.0, 1.0, 1.0, 1.0, 1.0, 1.0, 1.0, 1.0, 1.0, 1.0, 1.0, 1.0, 1.0, 1.0, 1.0, 1.0, 1.0, 1.0, 1.0, 1.0, 1.0, 1.0, 1.0, 1.0, 1.0, 1.0, 1.0, 1.0, 1.0, 1.0, 1.0, 1.0, 1.0, 1.0, 1.0, 1.0, 1.0, 1.0, 1.0, 1.0, 1.0, 1.0, 1.0, 1.0, 1.0, 1.0, 1.0, 1.0, 1.0, 1.0, 1.0, 1.0, 1.0, 1.0, 1.0, 1.0, 1.0, 1.0, 1.0, 1.0, 1.0, 1.0, 1.0, 1.0, 1.0, 1.0, 1.0, 1.0, 1.0, 1.0, 1.0, 1.0, 1.0, 1.0, 1.0, 1.0, 1.0, 1.0, 1.0, 1.0, 1.0, 1.0, 1.0, 1.0, 1.0, 1.0, 1.0, 1.0, 1.0, 1.0, 1.0, 1.0, 1.0, 1.0, 1.0, 1.0, 1.0, 1.0, 1.0, 1.0, 1.0, 1.0, 1.0, 1.0, 1.0, 1.0, 1.0, 1.0, 1.0, 1.0, 1.0, 1.0, 1.0, 1.0, 1.0, 1.0, 1.0, 1.0, 1.0, 1.0, 1.0, 1.0, 1.0, 1.0, 1.0, 1.0, 1.0, 1.0, 1.0, 1.0, 1.0, 1.0, 1.0, 1.0, 1.0, 1.0, 1.0, 1.0, 1.0, 1.0, 1.0, 1.0, 1.0, 1.0, 1.0, 1.0, 1.0, 1.0, 1.0, 1.0, 1.0, 1.0, 1.0, 1.0, 1.0, 1.0, 1.0, 1.0, 1.0, 1.0, 1.0, 1.0, 1.0, 1.0, 1.0, 1.0, 1.0, 1.0, 1.0, 1.0, 1.0, 1.0, 1.0, 1.0, 1.0, 1.0, 1.0, 1.0, 1.0, 1.0, 1.0, 1.0, 1.0, 1.0, 1.0, 1.0, 1.0, 1.0, 1.0, 1.0, 1.0, 1.0, 1.0, 1.0, 1.0, 1.0, 1.0, 1.0, 1.0, 1.0, 1.0, 1.0, 1.0, 1.0, 1.0, 1.0, 1.0, 1.0, 1.0, 1.0, 1.0, 1.0, 1.0, 1.0, 1.0, 1.0, 1.0, 1.0, 1.0, 1.0, 1.0, 1.0, 1.0, 1.0, 1.0, 1.0, 1.0, 1.0, 1.0, 1.0, 1.0, 1.0, 1.0, 1.0, 1.0, 1.0, 1.0, 1.0, 1.0, 1.0, 1.0, 1.0, 1.0, 1.0, 1.0, 1.0, 1.0, 1.0, 1.0, 1.0, 1.0, 1.0, 1.0, 1.0, 1.0, 1.0, 1.0, 1.0, 1.0, 1.0, 1.0, 1.0, 1.0, 1.0, 1.0, 1.0, 1.0, 1.0, 1.0, 1.0, 1.0, 1.0, 1.0, 1.0, 1.0, 1.0, 1.0, 1.0, 1.0, 1.0, 1.0, 1.0, 1.0, 1.0, 1.0, 1.0, 1.0, 1.0, 1.0, 1.0, 1.0, 1.0, 1.0, 1.0, 1.0, 1.0, 1.0, 1.0, 1.0, 1.0, 1.0, 1.0, 1.0, 1.0, 1.0, 1.0, 1.0, 1.0, 1.0, 1.0, 1.0, 1.0, 1.0, 1.0, 1.0, 1.0, 1.0, 1.0, 1.0, 1.0, 1.0, 1.0, 1.0, 1.0, 1.0, 1.0, 1.0, 1.0, 1.0, 1.0, 1.0, 1.0, 1.0, 1.0, 1.0, 1.0, 1.0, 1.0, 1.0, 1.0, 1.0, 1.0, 1.0, 1.0, 1.0, 1.0, 1.0, 1.0, 1.0, 1.0, 1.0, 1.0, 1.0, 1.0, 1.0, 1.0, 1.0, 1.0, 1.0, 1.0, 1.0, 1.0, 1.0, 1.0, 1.0, 1.0, 1.0, 1.0, 1.0, 1.0, 1.0, 1.0, 1.0, 1.0, 1.0, 1.0, 1.0, 1.0, 1.0, 1.0, 1.0, 1.0, 1.0, 1.0, 1.0, 1.0, 1.0, 1.0, 1.0, 1.0, 1.0, 1.0, 1.0, 1.0, 1.0, 1.0, 1.0, 1.0, 1.0, 1.0, 1.0, 1.0, 1.0, 1.0, 1.0, 1.0, 1.0, 1.0, 1.0, 1.0, 1.0, 1.0, 1.0, 1.0, 1.0, 1.0, 1.0, 1.0, 1.0, 1.0, 1.0, 1.0, 1.0, 1.0, 1.0, 1.0, 1.0, 1.0, 1.0, 1.0, 1.0, 1.0, 1.0, 1.0, 1.0, 1.0, 1.0, 1.0, 1.0, 1.0, 1.0, 1.0, 1.0, 1.0, 1.0, 1.0, 1.0, 1.0, 1.0, 1.0, 1.0, 1.0, 1.0, 1.0, 1.0, 1.0, 1.0, 1.0, 1.0, 1.0, 1.0, 1.0, 1.0, 1.0, 1.0, 1.0, 1.0, 1.0, 1.0, 1.0, 1.0, 1.0, 1.0, 1.0, 1.0, 1.0, 1.0, 1.0, 1.0, 1.0, 1.0, 1.0, 1.0, 1.0, 1.0, 1.0, 1.0, 1.0, 1.0, 1.0, 1.0, 1.0, 1.0, 1.0, 1.0, 1.0, 1.0, 1.0, 1.0, 1.0, 1.0, 1.0, 1.0, 1.0, 1.0, 1.0, 1.0, 1.0, 1.0, 1.0, 1.0, 1.0, 1.0, 1.0, 1.0, 1.0, 1.0, 1.0, 1.0, 1.0, 1.0, 1.0, 1.0, 1.0, 1.0, 1.0, 1.0, 1.0, 1.0, 1.0, 1.0, 1.0, 1.0, 1.0, 1.0, 1.0, 1.0, 1.0, 1.0, 1.0, 1.0, 1.0, 1.0, 1.0, 1.0, 1.0, 1.0, 1.0, 1.0, 1.0, 1.0, 1.0, 1.0, 1.0, 1.0, 1.0, 1.0, 1.0, 1.0, 1.0, 1.0, 1.0, 1.0, 1.0, 1.0, 1.0, 1.0, 1.0, 1.0, 1.0, 1.0, 1.0, 1.0, 1.0, 1.0, 1.0, 1.0, 1.0, 1.0, 1.0, 1.0, 1.0, 1.0, 1.0, 1.0, 1.0, 1.0, 1.0, 1.0, 1.0, 1.0, 1.0, 1.0, 1.0, 1.0, 1.0, 1.0, 1.0, 1.0, 1.0, 1.0, 1.0, 1.0, 1.0, 1.0, 1.0, 1.0, 1.0, 1.0, 1.0, 1.0, 1.0, 1.0, 1.0, 1.0, 1.0, 1.0, 1.0, 1.0, 1.0, 1.0, 1.0, 1.0, 1.0, 1.0, 1.0, 1.0, 1.0, 1.0, 1.0, 1.0, 1.0, 1.0, 1.0, 1.0, 1.0, 1.0, 1.0, 1.0, 1.0, 1.0, 1.0, 1.0, 1.0, 1.0, 1.0, 1.0, 1.0, 1.0, 1.0, 1.0, 1.0, 1.0, 1.0, 1.0, 1.0, 1.0, 1.0, 1.0, 1.0, 1.0, 1.0, 1.0, 1.0, 1.0, 1.0, 1.0, 1.0, 1.0, 1.0, 1.0, 1.0, 1.0, 1.0, 1.0, 1.0, 1.0, 1.0, 1.0, 1.0, 1.0, 1.0, 1.0, 1.0, 1.0, 1.0, 1.0, 1.0, 1.0, 1.0, 1.0, 1.0, 1.0, 1.0, 1.0, 1.0, 1.0, 1.0, 1.0, 1.0, 1.0, 1.0, 1.0, 1.0, 1.0, 1.0, 1.0, 1.0, 1.0, 1.0, 1.0, 1.0, 1.0, 1.0, 1.0, 1.0, 1.0, 1.0, 1.0, 1.0, 1.0, 1.0, 1.0, 1.0, 1.0, 1.0, 1.0, 1.0, 1.0, 1.0, 1.0, 1.0, 1.0, 1.0, 1.0, 1.0, 1.0, 1.0, 1.0, 1.0, 1.0, 1.0, 1.0, 1.0, 1.0, 1.0, 1.0, 1.0, 1.0, 1.0, 1.0, 1.0, 1.0, 1.0, 1.0, 1.0, 1.0, 1.0, 1.0, 1.0, 1.0, 1.0, 1.0, 1.0, 1.0, 1.0, 1.0, 1.0, 1.0, 1.0, 1.0, 1.0, 1.0, 1.0, 1.0, 1.0, 1.0, 1.0, 1.0, 1.0, 1.0, 1.0, 1.0, 1.0, 1.0, 1.0, 1.0, 1.0, 1.0, 1.0, 1.0, 1.0, 1.0, 1.0, 1.0, 1.0, 1.0, 1.0, 1.0, 1.0, 1.0, 1.0, 1.0, 1.0, 1.0, 1.0, 1.0, 1.0, 1.0, 1.0, 1.0, 1.0, 1.0, 1.0, 1.0, 1.0, 1.0, 1.0, 1.0, 1.0, 1.0, 1.0, 1.0, 1.0, 1.0, 1.0, 1.0, 1.0, 1.0, 1.0, 1.0, 1.0, 1.0, 1.0, 1.0, 1.0, 1.0, 1.0, 1.0, 1.0, 1.0, 1.0, 1.0, 1.0, 1.0, 1.0, 1.0, 1.0, 1.0, 1.0, 1.0, 1.0, 1.0, 1.0, 1.0, 1.0, 1.0, 1.0, 1.0, 1.0, 1.0, 1.0, 1.0, 1.0, 1.0, 1.0, 1.0, 1.0, 1.0, 1.0, 1.0, 1.0, 1.0, 1.0, 1.0, 1.0, 1.0, 1.0, 1.0, 1.0, 1.0, 1.0, 1.0, 1.0, 1.0, 1.0, 1.0, 1.0, 1.0, 1.0, 1.0, 1.0, 1.0, 1.0, 1.0, 1.0, 1.0, 1.0, 1.0, 1.0, 1.0, 1.0, 1.0, 1.0, 1.0, 1.0, 1.0, 1.0, 1.0, 1.0, 1.0, 1.0, 1.0, 1.0, 1.0, 1.0, 1.0, 1.0, 1.0, 1.0, 1.0, 1.0, 1.0, 1.0, 1.0, 1.0, 1.0, 1.0, 1.0, 1.0, 1.0, 1.0, 1.0, 1.0, 1.0, 1.0, 1.0, 1.0, 1.0, 1.0, 1.0, 1.0, 1.0, 1.0, 1.0, 1.0, 1.0, 1.0, 1.0, 1.0, 1.0, 1.0, 1.0, 1.0, 1.0, 1.0, 1.0, 1.0, 1.0, 1.0, 1.0, 1.0, 1.0, 1.0, 1.0, 1.0, 1.0, 1.0, 1.0, 1.0, 1.0, 1.0, 1.0, 1.0, 1.0, 1.0, 1.0, 1.0, 1.0, 1.0, 1.0, 1.0, 1.0, 1.0, 1.0, 1.0, 1.0, 1.0, 1.0, 1.0, 1.0, 1.0, 1.0, 1.0, 1.0, 1.0, 1.0, 1.0, 1.0, 1.0, 1.0, 1.0, 1.0, 1.0, 1.0, 1.0, 1.0, 1.0, 1.0, 1.0, 1.0, 1.0, 1.0, 1.0, 1.0, 1.0, 1.0, 1.0, 1.0, 1.0, 1.0, 1.0, 1.0, 1.0, 1.0, 1.0, 1.0, 1.0, 1.0, 1.0, 1.0, 1.0, 1.0, 1.0, 1.0, 1.0, 1.0, 1.0, 1.0, 1.0, 1.0, 1.0, 1.0, 1.0, 1.0, 1.0, 1.0, 1.0, 1.0, 1.0, 1.0, 1.0, 1.0, 1.0, 1.0, 1.0, 1.0, 1.0, 1.0, 1.0, 1.0, 1.0, 1.0, 1.0, 1.0, 1.0, 1.0, 1.0, 1.0, 1.0, 1.0, 1.0, 1.0, 1.0, 1.0, 1.0, 1.0, 1.0, 1.0, 1.0, 1.0, 1.0, 1.0, 1.0, 1.0, 1.0, 1.0, 1.0, 1.0, 1.0, 1.0, 1.0, 1.0, 1.0, 1.0, 1.0, 1.0, 1.0, 1.0, 1.0, 1.0, 1.0, 1.0, 1.0, 1.0, 1.0, 1.0, 1.0, 1.0, 1.0, 1.0, 1.0, 1.0, 1.0, 1.0, 1.0, 1.0, 1.0, 1.0, 1.0, 1.0, 1.0, 1.0, 1.0, 1.0, 1.0, 1.0, 1.0, 1.0, 1.0, 1.0, 1.0, 1.0, 1.0, 1.0, 1.0, 1.0, 1.0, 1.0, 1.0, 1.0, 1.0, 1.0, 1.0, 1.0, 1.0, 1.0, 1.0, 1.0, 1.0, 1.0, 1.0, 1.0, 1.0, 1.0, 1.0, 1.0, 1.0, 1.0, 1.0, 1.0, 1.0, 1.0, 1.0, 1.0, 1.0, 1.0, 1.0, 1.0, 1.0, 1.0, 1.0, 1.0, 1.0, 1.0, 1.0, 1.0, 1.0, 1.0, 1.0, 1.0, 1.0, 1.0, 1.0, 1.0, 1.0, 1.0, 1.0, 1.0, 1.0, 1.0, 1.0, 1.0, 1.0, 1.0, 1.0, 1.0, 1.0, 1.0, 1.0, 1.0, 1.0, 1.0, 1.0, 1.0, 1.0])
me_plane.materials.append(mat_character)
me_plane.use_remesh_fix_poles = True
me_plane.use_remesh_preserve_attributes = False
me_plane.use_mirror_vertex_groups = False
me_plane.use_paint_bone_selection = False
me_plane.use_paint_mask_vertex = True
me_plane.update()
me_circle = bpy.data.meshes.new('Circle')
me_circle.from_pydata([(-0.1593, -5.153, 3.22), (-0.1661, -5.149, 3.236), (-0.1696, -5.146, 3.254), (-0.1697, -5.143, 3.272), (-0.1664, -5.141, 3.29), (-0.1597, -5.141, 3.306), (-0.1501, -5.141, 3.322), (-0.1377, -5.142, 3.335), (-0.1232, -5.145, 3.346), (-0.107, -5.148, 3.353), (-0.08985, -5.152, 3.357), (-0.07231, -5.157, 3.358), (-0.05508, -5.162, 3.356), (-0.03884, -5.167, 3.349), (-0.0242, -5.172, 3.34), (-0.01173, -5.177, 3.328), (-0.001904, -5.182, 3.313), (0.004897, -5.186, 3.297), (0.008412, -5.19, 3.28), (0.008506, -5.193, 3.262), (0.005177, -5.194, 3.244), (-0.001449, -5.195, 3.227), (-0.01112, -5.194, 3.212), (-0.02345, -5.193, 3.198), (-0.03799, -5.191, 3.188), (-0.05416, -5.187, 3.18), (-0.07135, -5.183, 3.176), (-0.08889, -5.179, 3.175), (-0.1061, -5.174, 3.178), (-0.1224, -5.168, 3.184), (-0.137, -5.163, 3.193), (-0.1495, -5.158, 3.205), (1.131, -0.3725, 2.528), (1.124, -0.3683, 2.544), (1.121, -0.3648, 2.561), (1.121, -0.3622, 2.579), (1.124, -0.3605, 2.597), (1.131, -0.3599, 2.614), (1.14, -0.3602, 2.629), (1.153, -0.3616, 2.643), (1.167, -0.364, 2.653), (1.183, -0.3673, 2.661), (1.2, -0.3713, 2.665), (1.218, -0.3759, 2.666), (1.235, -0.381, 2.663), (1.252, -0.3863, 2.657), (1.266, -0.3916, 2.648), (1.279, -0.3967, 2.635), (1.288, -0.4015, 2.621), (1.295, -0.4057, 2.605), (1.299, -0.4091, 2.587), (1.299, -0.4118, 2.569), (1.296, -0.4134, 2.551), (1.289, -0.4141, 2.535), (1.279, -0.4137, 2.519), (1.267, -0.4123, 2.506), (1.252, -0.4099, 2.495), (1.236, -0.4066, 2.488), (1.219, -0.4026, 2.483), (1.201, -0.398, 2.483), (1.184, -0.393, 2.485), (1.168, -0.3877, 2.492), (1.153, -0.3824, 2.501), (1.141, -0.3772, 2.513)], [], [(28, 27, 59, 60), (15, 14, 46, 47), (2, 1, 33, 34), (29, 28, 60, 61), (16, 15, 47, 48), (3, 2, 34, 35), (30, 29, 61, 62), (17, 16, 48, 49), (4, 3, 35, 36), (31, 30, 62, 63), (18, 17, 49, 50), (5, 4, 36, 37), (0, 31, 63, 32), (19, 18, 50, 51), (6, 5, 37, 38), (20, 19, 51, 52), (7, 6, 38, 39), (21, 20, 52, 53), (8, 7, 39, 40), (22, 21, 53, 54), (9, 8, 40, 41), (23, 22, 54, 55), (10, 9, 41, 42), (24, 23, 55, 56), (11, 10, 42, 43), (25, 24, 56, 57), (12, 11, 43, 44), (26, 25, 57, 58), (13, 12, 44, 45), (27, 26, 58, 59), (14, 13, 45, 46), (1, 0, 32, 33)])
_uv = me_circle.uv_layers.new(name='UVMap')
_uv.uv.foreach_set('vector', [0.0, 0.0, 0.0, 0.0, 0.0, 0.0, 0.0, 0.0, 0.0, 0.0, 0.0, 0.0, 0.0, 0.0, 0.0, 0.0, 0.0, 0.0, 0.0, 0.0, 0.0, 0.0, 0.0, 0.0, 0.0, 0.0, 0.0, 0.0, 0.0, 0.0, 0.0, 0.0, 0.0, 0.0, 0.0, 0.0, 0.0, 0.0, 0.0, 0.0, 0.0, 0.0, 0.0, 0.0, 0.0, 0.0, 0.0, 0.0, 0.0, 0.0, 0.0, 0.0, 0.0, 0.0, 0.0, 0.0, 0.0, 0.0, 0.0, 0.0, 0.0, 0.0, 0.0, 0.0, 0.0, 0.0, 0.0, 0.0, 0.0, 0.0, 0.0, 0.0, 0.0, 0.0, 0.0, 0.0, 0.0, 0.0, 0.0, 0.0, 0.0, 0.0, 0.0, 0.0, 0.0, 0.0, 0.0, 0.0, 0.0, 0.0, 0.0, 0.0, 0.0, 0.0, 0.0, 0.0, 0.0, 0.0, 0.0, 0.0, 0.0, 0.0, 0.0, 0.0, 0.0, 0.0, 0.0, 0.0, 0.0, 0.0, 0.0, 0.0, 0.0, 0.0, 0.0, 0.0, 0.0, 0.0, 0.0, 0.0, 0.0, 0.0, 0.0, 0.0, 0.0, 0.0, 0.0, 0.0, 0.0, 0.0, 0.0, 0.0, 0.0, 0.0, 0.0, 0.0, 0.0, 0.0, 0.0, 0.0, 0.0, 0.0, 0.0, 0.0, 0.0, 0.0, 0.0, 0.0, 0.0, 0.0, 0.0, 0.0, 0.0, 0.0, 0.0, 0.0, 0.0, 0.0, 0.0, 0.0, 0.0, 0.0, 0.0, 0.0, 0.0, 0.0, 0.0, 0.0, 0.0, 0.0, 0.0, 0.0, 0.0, 0.0, 0.0, 0.0, 0.0, 0.0, 0.0, 0.0, 0.0, 0.0, 0.0, 0.0, 0.0, 0.0, 0.0, 0.0, 0.0, 0.0, 0.0, 0.0, 0.0, 0.0, 0.0, 0.0, 0.0, 0.0, 0.0, 0.0, 0.0, 0.0, 0.0, 0.0, 0.0, 0.0, 0.0, 0.0, 0.0, 0.0, 0.0, 0.0, 0.0, 0.0, 0.0, 0.0, 0.0, 0.0, 0.0, 0.0, 0.0, 0.0, 0.0, 0.0, 0.0, 0.0, 0.0, 0.0, 0.0, 0.0, 0.0, 0.0, 0.0, 0.0, 0.0, 0.0, 0.0, 0.0, 0.0, 0.0, 0.0, 0.0, 0.0, 0.0, 0.0, 0.0, 0.0, 0.0, 0.0, 0.0, 0.0, 0.0, 0.0, 0.0, 0.0, 0.0])
me_circle.use_remesh_fix_poles = True
me_circle.use_remesh_preserve_attributes = False
me_circle.use_mirror_vertex_groups = False
me_circle.update()
me_plane_074 = bpy.data.meshes.new('Plane.074')
me_plane_074.from_pydata([(-1.2, 7.127e-07, -1.192e-07), (-1.2, 7.127e-07, 2.0), (0.0, 9.231e-07, 2.0), (0.0, 9.231e-07, -1.192e-07)], [], [(0, 1, 2, 3)])
_uv = me_plane_074.uv_layers.new(name='UVMap')
_uv.uv.foreach_set('vector', [0.0, 0.0, 0.0, 1.0, 1.0, 1.0, 1.0, 0.0])
me_plane_074.materials.append(mat_door)
me_plane_074.use_remesh_fix_poles = True
me_plane_074.use_remesh_preserve_attributes = False
me_plane_074.use_mirror_vertex_groups = False
me_plane_074.update()
me_plane_075 = bpy.data.meshes.new('Plane.075')
me_plane_075.from_pydata([(-1.9, 0.2, 2.0), (-1.9, 7.127e-07, 2.0), (-0.7, 1.081e-06, 2.0), (-2.0, 0.2, 0.0), (-1.9, 0.2, -1.192e-07), (-0.7, 0.2, -1.192e-07), (-0.7, 0.2, 2.0), (-0.6, 0.2, 2.1), (-2.0, 0.2, 2.1), (-0.6, 0.2, 0.0), (-1.9, 7.127e-07, -1.192e-07), (-0.7, 1.081e-06, -1.192e-07), (-0.6, 0.2, 1.0), (-1.9, 0.2, 1.0), (-2.0, 0.2, 1.0), (-1.9, 7.127e-07, 1.0), (-0.7, 0.2, 1.0), (-0.7, 1.081e-06, 1.0)], [], [(0, 6, 2, 1), (6, 0, 8, 7), (13, 4, 3, 14), (13, 0, 1, 15), (16, 6, 7, 12), (16, 5, 11, 17), (6, 16, 17, 2), (5, 16, 12, 9), (4, 13, 15, 10), (0, 13, 14, 8)])
_uv = me_plane_075.uv_layers.new(name='UVMap')
_uv.uv.foreach_set('vector', [0.0, 0.0, 0.1882, 0.0, 0.1882, 1.0, 0.0, 1.0, 0.0, 0.0, 0.1882, 0.0, 0.1882, 1.0, 0.0, 1.0, 0.0, 0.0, 0.1882, 0.0, 0.1882, 1.0, 0.0, 1.0, 0.0, 0.0, 0.1882, 0.0, 0.1882, 1.0, 0.0, 1.0, 0.0, 0.0, 0.1882, 0.0, 0.1882, 1.0, 0.0, 1.0, 0.0, 0.0, 0.1882, 0.0, 0.1882, 1.0, 0.0, 1.0, 0.0, 0.0, 0.1882, 0.0, 0.1882, 1.0, 0.0, 1.0, 0.0, 0.0, 0.1882, 0.0, 0.1882, 1.0, 0.0, 1.0, 0.0, 0.0, 0.1882, 0.0, 0.1882, 1.0, 0.0, 1.0, 0.0, 0.0, 0.1882, 0.0, 0.1882, 1.0, 0.0, 1.0])
me_plane_075.materials.append(mat_door)
me_plane_075.use_remesh_fix_poles = True
me_plane_075.use_remesh_preserve_attributes = False
me_plane_075.use_mirror_vertex_groups = False
me_plane_075.update()
me_plane_112 = bpy.data.meshes.new('Plane.112')
me_plane_112.from_pydata([(-1.9, 1.639e-07, 2.0), (-1.9, 0.1, 2.0), (-0.7, 0.1, 2.0), (-2.0, 1.788e-07, 0.0), (-1.9, 1.639e-07, -1.192e-07), (-0.7, -8.941e-08, -1.192e-07), (-0.7, -8.941e-08, 2.0), (-0.6, -1.043e-07, 2.1), (-2.0, 1.788e-07, 2.1), (-0.6, -1.043e-07, 0.0), (-1.9, 0.1, -1.192e-07), (-0.7, 0.1, -1.192e-07), (-0.6, -1.043e-07, 1.0), (-1.9, 1.639e-07, 1.0), (-2.0, 1.788e-07, 1.0), (-1.9, 0.1, 1.0), (-0.7, -8.941e-08, 1.0), (-0.7, 0.1, 1.0), (-2.0, 0.1, 0.0), (-0.6, 0.1, 2.1), (-2.0, 0.1, 2.1), (-0.6, 0.1, 0.0), (-0.6, 0.1, 1.0), (-2.0, 0.1, 1.0)], [], [(0, 1, 2, 6), (6, 7, 8, 0), (13, 14, 3, 4), (13, 15, 1, 0), (16, 12, 7, 6), (16, 17, 11, 5), (6, 2, 17, 16), (5, 9, 12, 16), (4, 10, 15, 13), (0, 8, 14, 13), (8, 7, 19, 20), (14, 8, 20, 23), (7, 12, 22, 19), (3, 14, 23, 18), (12, 9, 21, 22)])
_uv = me_plane_112.uv_layers.new(name='UVMap')
_uv.uv.foreach_set('vector', [0.0, 0.0, 0.0, 1.0, 0.1882, 1.0, 0.1882, 0.0, 0.0, 0.0, 0.0, 1.0, 0.1882, 1.0, 0.1882, 0.0, 0.0, 0.0, 0.0, 1.0, 0.1882, 1.0, 0.1882, 0.0, 0.0, 0.0, 0.0, 1.0, 0.1882, 1.0, 0.1882, 0.0, 0.0, 0.0, 0.0, 1.0, 0.1882, 1.0, 0.1882, 0.0, 0.0, 0.0, 0.0, 1.0, 0.1882, 1.0, 0.1882, 0.0, 0.0, 0.0, 0.0, 1.0, 0.1882, 1.0, 0.1882, 0.0, 0.0, 0.0, 0.0, 1.0, 0.1882, 1.0, 0.1882, 0.0, 0.0, 0.0, 0.0, 1.0, 0.1882, 1.0, 0.1882, 0.0, 0.0, 0.0, 0.0, 1.0, 0.1882, 1.0, 0.1882, 0.0, 8.133e-05, 0.625, 7.958e-05, 0.375, 0.1505, 0.375, 0.1505, 0.625, 8.468e-05, 0.8214, 8.133e-05, 0.625, 0.1505, 0.625, 0.1505, 0.8214, 7.958e-05, 0.375, 8.011e-05, 0.1786, 0.1505, 0.1786, 0.1505, 0.375, 8.682e-05, 1.0, 8.468e-05, 0.8214, 0.1505, 0.8214, 0.1505, 1.0, 8.011e-05, 0.1786, 8.264e-05, 1.89e-05, 0.1505, 1.893e-05, 0.1505, 0.1786])
me_plane_112.materials.append(mat_door)
me_plane_112.use_remesh_fix_poles = True
me_plane_112.use_remesh_preserve_attributes = False
me_plane_112.use_mirror_vertex_groups = False
me_plane_112.update()
arm_armature = bpy.data.armatures.new('Armature')  # bones are not reproduced

# ---- objects
ob_plane = bpy.data.objects.new('Plane', me_plane)
ob_sun = bpy.data.objects.new('Sun', light_sun)
ob_armature = bpy.data.objects.new('Armature', arm_armature)
ob_circle = bpy.data.objects.new('Circle', me_circle)
ob_plane_071 = bpy.data.objects.new('Plane.071', me_plane_074)
ob_plane_072 = bpy.data.objects.new('Plane.072', me_plane_075)
ob_plane_102 = bpy.data.objects.new('Plane.102', me_plane_112)

# ---- transforms, parenting, visibility, modifiers, constraints
ob_plane.parent = ob_armature
ob_plane.location = (0.0, 0.0, 0.0)
ob_plane.lineart.crease_threshold = 0.0
_vg = ob_plane.vertex_groups.new(name='stomach')
for _i, _w in zip([0, 5, 6, 9, 10, 13, 14, 15, 16, 17, 18, 19, 20, 21, 22, 23, 49, 50, 51, 52, 53, 54, 55, 57, 58, 59, 60, 250, 251, 252, 254, 257, 258, 259, 260, 261, 262, 263, 264, 265, 266, 267, 268, 269], [0.7396, 0.8452, 0.879, 0.1714, 0.7954, 0.7863, 0.8, 0.02469, 0.7289, 0.8, 0.7653, 0.7994, 0.7237, 0.7473, 0.8, 0.752, 0.747, 0.8, 0.7948, 0.8, 0.7981, 0.8, 0.8, 7.076e-05, 0.004492, 0.008507, 0.01818, 0.009089, 0.004254, 3.538e-05, 0.002246, 0.08569, 0.1045, 0.8, 0.8, 0.7657, 0.7713, 0.7398, 0.787, 0.7782, 0.04284, 0.05226, 0.0, 0.01234]): _vg.add([_i], _w, 'REPLACE')
_vg = ob_plane.vertex_groups.new(name='chest')
for _i, _w in zip([0, 10, 13, 14, 16, 17, 18, 19, 20, 21, 22, 23, 49, 50, 51, 52, 53, 54, 55, 56, 57, 58, 59, 60, 61, 62, 63, 64, 65, 66, 67, 68, 69, 70, 71, 73, 123, 124, 125, 126, 127, 128, 129, 130, 131, 132, 133, 134, 135, 136, 137, 138, 139, 140, 145, 146, 147, 155, 205, 228, 229, 230, 248, 249, 250, 251, 252, 253, 254, 255, 256, 258, 259, 260, 261, 262, 263, 264, 265, 267], [0.1356, 0.1448, 0.01538, 0.1399, 0.01918, 0.1425, 0.02418, 0.1414, 0.01514, 0.124, 0.1283, 0.02127, 0.158, 0.1643, 0.158, 0.1578, 0.1497, 0.1294, 0.1429, 0.7466, 0.8425, 0.817, 0.9017, 0.9049, 0.9252, 0.9106, 0.02955, 0.256, 0.05649, 0.6808, 0.8031, 0.6291, 0.2611, 0.03948, 0.5602, 0.005838, 0.7064, 0.6072, 0.1615, 0.1538, 0.1042, 0.2858, 0.4249, 0.5183, 0.2553, 0.3345, 0.7047, 0.1466, 0.1819, 0.2467, 0.1393, 0.3661, 0.255, 0.03946, 0.001291, 0.01362, 0.02463, 0.08737, 0.0125, 0.05103, 0.08417, 0.02627, 0.5858, 0.7772, 0.854, 0.7912, 0.5492, 0.3881, 0.4368, 0.1503, 0.3721, 0.007691, 0.5034, 0.4523, 0.4875, 0.5267, 0.5273, 0.5297, 0.5273, 0.003845]): _vg.add([_i], _w, 'REPLACE')
_vg = ob_plane.vertex_groups.new(name='neck')
for _i, _w in zip([67, 68, 69, 71, 123, 124, 125, 126, 127, 138, 139, 140, 141, 145, 146, 147, 151, 155, 156, 158, 199, 202, 205, 206, 209, 210, 211, 213, 214, 215, 216, 223, 224, 225, 228, 229, 230, 231, 232, 233, 235, 236, 237, 238, 239, 240, 241, 248, 249, 250, 255], [0.01211, 0.05718, 0.01288, 0.1432, 0.1213, 0.2073, 0.4642, 0.1629, 0.6307, 0.2918, 0.5886, 0.2355, 0.05416, 0.1443, 0.1334, 0.1179, 0.02461, 0.1914, 0.01856, 0.04099, 0.0371, 0.003431, 0.2241, 0.04089, 0.03975, 0.017, 0.004329, 0.008204, 0.1259, 0.07701, 0.09983, 0.07627, 0.05813, 0.07346, 0.2256, 0.1735, 0.2503, 0.05551, 0.01451, 0.1101, 0.0806, 0.1178, 0.118, 0.1226, 0.1151, 0.118, 0.1204, 0.006442, 0.02859, 0.006057, 0.006442]): _vg.add([_i], _w, 'REPLACE')
_vg = ob_plane.vertex_groups.new(name='head')
for _i, _w in zip([67, 71, 123, 124, 125, 126, 127, 138, 139, 140, 141, 142, 143, 144, 145, 146, 147, 148, 149, 150, 151, 152, 153, 154, 155, 156, 157, 158, 159, 160, 161, 162, 163, 164, 165, 166, 167, 168, 169, 170, 171, 172, 173, 174, 175, 176, 177, 178, 179, 180, 181, 182, 183, 184, 185, 186, 187, 188, 189, 190, 191, 192, 193, 194, 195, 196, 197, 198, 199, 200, 201, 202, 203, 204, 205, 206, 207, 208, 209, 210, 211, 212, 213, 214, 215, 216, 217, 218, 219, 220, 221, 222, 223, 224, 225, 226, 227, 228, 229, 230, 231, 232, 233, 234, 235, 236, 237, 238, 239, 240, 241, 250], [0.009572, 0.07745, 0.1243, 0.01438, 0.3121, 0.676, 0.235, 0.312, 0.08662, 0.7169, 0.9356, 0.99, 0.9973, 0.9855, 0.8225, 0.8296, 0.8324, 0.9806, 0.9933, 0.9957, 0.9541, 0.9725, 0.9814, 0.9925, 0.7161, 0.9576, 0.9996, 0.9408, 0.9848, 0.9951, 0.9704, 0.9732, 0.9693, 0.9681, 0.968, 0.9671, 0.9685, 0.9719, 0.9661, 0.966, 0.9632, 0.9562, 0.9565, 0.9504, 0.948, 0.9228, 0.9292, 0.9444, 0.9312, 0.9613, 0.9597, 0.9639, 0.9606, 0.9646, 0.9609, 0.9639, 0.9628, 0.9541, 0.9521, 0.9551, 0.9479, 0.9531, 0.9504, 0.9814, 0.9885, 0.9763, 0.9752, 0.987, 0.9345, 0.9283, 0.9366, 0.9418, 0.9737, 0.958, 0.7415, 0.9454, 0.9779, 0.9926, 0.9402, 0.96, 0.9667, 0.9708, 0.9648, 0.8506, 0.9056, 0.882, 0.9848, 0.9888, 0.9888, 0.9723, 0.9915, 0.9876, 0.9095, 0.9289, 0.9126, 0.9752, 0.9917, 0.7181, 0.7247, 0.7086, 0.9339, 0.9614, 0.8701, 0.9864, 0.9045, 0.8822, 0.882, 0.8774, 0.8849, 0.882, 0.8796, 0.004786]): _vg.add([_i], _w, 'REPLACE')
_vg = ob_plane.vertex_groups.new(name='upper_arm.r')
for _i, _w in zip([49, 56, 57, 58, 59, 60, 61, 62, 63, 64, 65, 66, 67, 68, 69, 70, 71, 72, 73, 74, 75, 76, 77, 78, 83, 84, 123, 124, 125, 126, 127, 128, 129, 130, 131, 132, 133, 134, 135, 136, 137, 138, 139, 145, 146, 147, 155, 158, 176, 205, 209, 215, 216, 224, 228, 229, 230, 248, 249, 250, 251, 252, 253, 254, 255, 256, 259, 260, 261, 262, 263, 264, 265], [0.004262, 0.1704, 0.08643, 0.1049, 0.02923, 0.01441, 0.01504, 0.0005397, 0.9478, 0.2851, 0.2056, 0.1138, 0.1293, 0.09998, 0.117, 0.7637, 1.95e-15, 0.9873, 0.9623, 0.9863, 0.09615, 0.8617, 0.1528, 0.1655, 0.8152, 0.8117, 0.04262, 0.0005774, 3.115e-10, 0.0, 0.0001476, 2.023e-05, 9.976e-09, 9.688e-06, 0.01198, 0.002442, 0.001983, 0.0006826, 0.01301, 0.001079, 0.02621, 0.007687, 0.0002934, 0.0, 0.0, 0.0, 0.0, 0.0, 0.0, 0.0, 0.0, 0.0, 0.0, 0.0, 0.0, 0.0, 0.0, 0.000521, 0.05021, 0.07185, 0.07152, 0.09847, 0.328, 0.3, 0.3821, 0.3829, 0.04321, 0.08732, 0.05247, 0.0002699, 0.007518, 0.01462, 0.007205]): _vg.add([_i], _w, 'REPLACE')
_vg = ob_plane.vertex_groups.new(name='lower_arm.r')
for _i, _w in zip([75, 76, 77, 78, 79, 80, 81, 82, 83, 84, 85, 86, 87, 88, 89, 90, 91, 92, 93, 94, 95, 96, 97, 98], [0.9018, 0.1359, 0.8383, 0.8221, 0.7161, 0.5409, 0.7076, 0.5678, 0.1827, 0.1855, 0.5242, 0.8335, 0.611, 0.8393, 0.3475, 0.3264, 0.3324, 0.2646, 0.294, 0.3072, 0.2769, 0.2141, 0.003342, 0.02278]): _vg.add([_i], _w, 'REPLACE')
_vg = ob_plane.vertex_groups.new(name='upper_arm.l')
for _i, _w in zip([172, 173, 174, 175, 176, 177, 178, 179, 188, 189, 190, 191, 192, 193, 200, 201, 202], [0.002492, 0.001778, 0.01079, 0.01354, 0.05382, 0.04388, 0.02012, 0.04068, 0.005355, 0.007691, 0.002965, 0.01228, 0.005107, 0.007184, 0.04402, 0.02862, 0.01299]): _vg.add([_i], _w, 'REPLACE')
_vg = ob_plane.vertex_groups.new(name='lower_arm.l')
_vg = ob_plane.vertex_groups.new(name='upper_leg.r')
for _i, _w in zip([0, 1, 4, 5, 6, 9, 10, 12, 13, 14, 15, 16, 17, 18, 19, 20, 21, 22, 23, 25, 49, 50, 51, 52, 53, 54, 55, 56, 57, 58, 59, 245, 246, 247, 251, 252, 253, 254, 257, 258, 259, 260, 261, 262, 263, 264, 265, 266, 267, 268, 269], [0.6598, 0.06377, 0.05799, 0.1174, 0.09267, 0.7791, 0.1138, 0.8476, 0.7439, 0.4486, 0.9212, 0.2214, 0.2838, 0.1833, 0.2509, 0.2341, 0.1951, 0.2307, 0.2031, 0.1622, 0.6242, 0.1069, 0.4488, 0.3235, 0.2537, 0.1939, 0.2569, 0.05627, 0.0344, 0.01418, 0.0004262, 0.08111, 0.03189, 0.029, 0.0002131, 0.0172, 0.02813, 0.007091, 0.7992, 0.7958, 0.1, 0.1, 0.1001, 0.1002, 0.09707, 0.1073, 0.1215, 0.3996, 0.8217, 0.08771, 0.4925]): _vg.add([_i], _w, 'REPLACE')
_vg = ob_plane.vertex_groups.new(name='lower_leg.r')
for _i, _w in zip([1, 2, 3, 4, 5, 7, 8, 11, 12, 15, 24, 25, 26, 27, 28, 29, 30, 31, 32, 33, 244, 245, 246, 247, 257, 258, 266, 267, 268, 269], [0.9334, 0.1881, 0.2382, 0.9276, 0.0116, 0.2657, 0.9641, 0.2779, 0.1354, 0.001622, 0.9853, 0.8331, 0.1535, 0.2026, 0.2335, 0.2613, 0.01449, 0.05006, 0.05562, 0.06374, 0.9724, 0.9075, 0.9372, 0.9247, 0.009823, 0.06769, 0.4869, 0.1015, 0.4696, 0.4675]): _vg.add([_i], _w, 'REPLACE')
_vg = ob_plane.vertex_groups.new(name='upper_leg.l')
_vg = ob_plane.vertex_groups.new(name='lower_leg.l')
_vg = ob_plane.vertex_groups.new(name='heel.r')
for _i, _w in zip([2, 3, 11, 26, 27, 29, 30, 31, 33, 34, 35, 36, 37, 38, 39, 40, 41], [0.2978, 0.505, 0.6822, 0.5563, 0.784, 0.7511, 0.7888, 0.7918, 0.796, 0.8, 0.7877, 0.7992, 0.1889, 0.2244, 0.9733, 0.003757, 0.0346]): _vg.add([_i], _w, 'REPLACE')
_vg = ob_plane.vertex_groups.new(name='foot1.r')
for _i, _w in zip([3, 7, 27, 28, 30, 31, 32, 34, 35, 36, 37, 38, 40, 41, 42, 43, 44, 45, 46, 47, 48], [0.009271, 0.06464, 0.01831, 0.07922, 0.08323, 0.1075, 0.2601, 0.2823, 0.295, 0.02482, 0.55, 0.4953, 0.5441, 0.4895, 0.75, 0.9999, 0.9898, 1.0, 0.9933, 0.9727, 1.0]): _vg.add([_i], _w, 'REPLACE')
_vg = ob_plane.vertex_groups.new(name='wrist.r')
for _i, _w in zip([79, 80, 81, 82, 85, 86, 87, 88, 89, 90, 91, 92, 93, 94, 95, 96, 97, 98, 99, 100, 105, 106, 108, 109, 111, 112, 121], [0.269, 0.445, 0.2566, 0.4222, 0.4661, 0.1472, 0.3874, 0.1509, 0.6228, 0.6448, 0.5684, 0.702, 0.6748, 0.6623, 0.6022, 0.7459, 0.7781, 0.8517, 0.06604, 0.7275, 0.105, 0.05724, 0.03945, 0.1722, 0.03041, 0.09804, 0.06811]): _vg.add([_i], _w, 'REPLACE')
_vg = ob_plane.vertex_groups.new(name='hand1.r')
for _i, _w in zip([96, 97, 98, 100, 103, 104, 105, 106, 107, 108, 109, 110, 111, 112, 113, 114, 119], [0.008378, 0.08391, 0.0762, 0.209, 0.1125, 0.09728, 0.7417, 0.7687, 0.09819, 0.6737, 0.7108, 0.1191, 0.7985, 0.8188, 0.1508, 0.5934, 0.04831]): _vg.add([_i], _w, 'REPLACE')
_vg = ob_plane.vertex_groups.new(name='hand2.r')
for _i, _w in zip([100, 101, 102, 103, 104, 105, 106, 107, 108, 109, 110, 111, 112, 113, 114], [0.003969, 0.9934, 0.9983, 0.8535, 0.8947, 0.05609, 0.1209, 0.8864, 0.2743, 0.09958, 0.8639, 0.1283, 0.03327, 0.03664, 0.2233]): _vg.add([_i], _w, 'REPLACE')
_vg = ob_plane.vertex_groups.new(name='thumb1.r')
for _i, _w in zip([81, 91, 95, 97, 98, 99, 103, 111, 112, 113, 114, 119, 120, 122, 242, 243], [0.00338, 0.08268, 0.1024, 0.04897, 0.007203, 0.8294, 0.0065, 0.004114, 0.01565, 0.6765, 0.1542, 0.0427, 0.0392, 0.07912, 0.001185, 0.01972]): _vg.add([_i], _w, 'REPLACE')
_vg = ob_plane.vertex_groups.new(name='thumb2.r')
for _i, _w in zip([97, 99, 105, 106, 113, 114, 115, 116, 117, 118, 119, 120, 121, 122, 242, 243], [0.05489, 0.06836, 0.06978, 0.01947, 0.1159, 0.001308, 0.9978, 0.9865, 0.9916, 0.9928, 0.8872, 0.9416, 0.8939, 0.9469, 0.9383, 0.9711]): _vg.add([_i], _w, 'REPLACE')
_vg = ob_plane.vertex_groups.new(name='heel.l')
_vg = ob_plane.vertex_groups.new(name='foot1.l')
_vg = ob_plane.vertex_groups.new(name='wrist.l')
_vg = ob_plane.vertex_groups.new(name='hand1.l')
_vg = ob_plane.vertex_groups.new(name='hand2.l')
_vg = ob_plane.vertex_groups.new(name='thumb1.l')
_vg = ob_plane.vertex_groups.new(name='thumb2.l')
_m = ob_plane.modifiers.new('Mirror', 'MIRROR')
_m.use_clip = True
_m = ob_plane.modifiers.new('Armature', 'ARMATURE')
_m.object = ob_armature
ob_sun.location = (0.0, 0.0, 0.0)
ob_sun.rotation_euler = (-3.814, -1.392, -1.75)
ob_sun.lineart.crease_threshold = 0.0
ob_armature.location = (0.0, 0.0, 0.0)
ob_armature.show_in_front = True
ob_armature.lineart.crease_threshold = 0.0
ob_circle.parent = ob_armature
ob_circle.matrix_parent_inverse = Matrix(((-0.4998, 0.06401, 0.8638, -1.916), (0.4794, 0.851, 0.2143, -1.02), (-0.7214, 0.5212, -0.4561, 2.102), (-0.0, -0.0, -0.0, 1.0)))
ob_circle.location = (0.0, 0.0, 0.0)
ob_circle.lineart.crease_threshold = 0.0
ob_plane_071.location = (1.8, -1.0, 0.0)
ob_plane_071.rotation_euler = (0.0, -0.0, 1.047)
ob_plane_071.scale = (3.0, 3.0, 3.0)
ob_plane_071.lineart.crease_threshold = 0.0
ob_plane_072.location = (3.9, -1.6, 0.0)
ob_plane_072.scale = (3.0, 3.0, 3.0)
ob_plane_072.lineart.crease_threshold = 0.0
ob_plane_102.location = (3.9, -1.6, 0.0)
ob_plane_102.scale = (3.0, 3.0, 3.0)
ob_plane_102.lineart.crease_threshold = 0.0

# ---- collection membership
col_collection.objects.link(ob_plane)
col_collection.objects.link(ob_sun)
col_collection.objects.link(ob_armature)
col_collection.objects.link(ob_circle)
col_collection.objects.link(ob_plane_071)
col_collection.objects.link(ob_plane_072)
col_collection.objects.link(ob_plane_102)

# ---- scene / render settings (as saved in the file)
scene.frame_start = 0; scene.frame_end = 160; scene.frame_set(70)
scene.render.engine = 'BLENDER_EEVEE_NEXT'
scene.render.fps = 60
scene.cycles.use_denoising = False
scene.cycles.samples = 128
scene.cycles.sampling_pattern = 'TABULATED_SOBOL'
scene.cycles.use_adaptive_sampling = False
scene.cycles.use_light_tree = False
scene.view_settings.view_transform = 'Filmic'
bpy.context.view_layer.update()

# ---- added for rendering (the .blend has no active camera): camera
cam_auto = bpy.data.cameras.new('AutoCamera')
cam_auto.lens = 50.0
cam_auto.sensor_width = 36.0
cam_auto.clip_end = 1000.0
ob_auto_camera = bpy.data.objects.new('AutoCamera', cam_auto)
scene.collection.objects.link(ob_auto_camera)
ob_auto_camera.location = (8.59749, -12.1822, 10.0257)
ob_auto_camera.rotation_euler = (1.09748, -7.21219e-08, 0.694738)
scene.camera = ob_auto_camera
bpy.context.view_layer.update()
